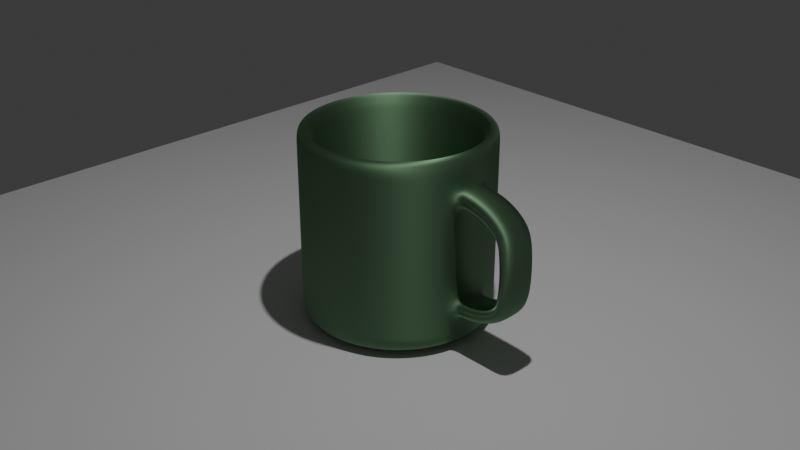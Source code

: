 # Source: kubek.blend  (saved by Blender 4.3.34; exported with 4.5.12 LTS)
import bpy
from mathutils import Matrix  # noqa: F401  (used for matrix-valued properties, if any)

bpy.ops.wm.read_factory_settings(use_empty=True)
scene = bpy.context.scene
scene.name = 'Scene'

# ---- collections
col_collection = bpy.data.collections.new('Collection'); scene.collection.children.link(col_collection)

# ---- materials (node trees are filled in below, after node groups)
mat_material_001 = bpy.data.materials.new('Material.001')

# ---- material node trees
mat_material_001.use_nodes = True; mat_material_001.node_tree.nodes.clear()
_N = mat_material_001.node_tree.nodes; _L = mat_material_001.node_tree.links
n0 = _N.new('ShaderNodeBsdfPrincipled'); n0.name = 'Principled BSDF'; n0.location = (-511, 258)
n1 = _N.new('ShaderNodeOutputMaterial'); n1.name = 'Material Output'; n1.location = (300, 300)
n2 = _N.new('ShaderNodeBsdfAnisotropic'); n2.name = 'Glossy BSDF'; n2.location = (-16, 321)
n2.inputs[0].default_value = (0.2626, 0.4465, 0.2743, 1.0)
n2.inputs[1].default_value = 0.7345
n2.inputs[2].default_value = 0.5
_L.new(n2.outputs[0], n1.inputs[0])
n1.is_active_output = True

# ---- world
world_world = bpy.data.worlds.new('World'); scene.world = world_world
world_world.use_nodes = True; world_world.node_tree.nodes.clear()
_N = world_world.node_tree.nodes; _L = world_world.node_tree.links
n0 = _N.new('ShaderNodeOutputWorld'); n0.name = 'World Output'; n0.location = (300, 300)
n1 = _N.new('ShaderNodeBackground'); n1.name = 'Background'; n1.location = (10, 300)
n1.inputs[0].default_value = (0.05088, 0.05088, 0.05088, 1.0)
_L.new(n1.outputs[0], n0.inputs[0])
n0.is_active_output = True
world_world.color = (0.05088, 0.05088, 0.05088)
world_world.sun_shadow_jitter_overblur = 0.0

# ---- cameras
cam_camera = bpy.data.cameras.new('Camera')
cam_camera.clip_end = 100.0
cam_camera.ortho_scale = 7.314

# ---- lights
light_light = bpy.data.lights.new('Light', 'POINT')
light_light.energy = 1000.0
light_light.shadow_soft_size = 0.1

# ---- meshes
me_cylinder = bpy.data.meshes.new('Cylinder')
me_cylinder.from_pydata([(-0.01336, 0.3139, -0.9514), (-0.01678, 0.9223, 1.01), (0.04763, 0.3079, -0.9514), (0.1627, 0.9046, 1.01), (0.1063, 0.2901, -0.9514), (0.3353, 0.8522, 1.01), (0.1603, 0.2612, -0.9513), (0.4943, 0.7672, 1.01), (0.2077, 0.2222, -0.9513), (0.6337, 0.6526, 1.01), (0.2466, 0.1748, -0.9513), (0.7481, 0.5131, 1.01), (0.2755, 0.1207, -0.9513), (0.8332, 0.3539, 1.01), (0.2933, 0.062, -0.9513), (0.8856, 0.1811, 1.01), (0.2993, 0.0009442, -0.9513), (0.9032, 0.001412, 1.01), (0.2933, -0.06011, -0.9513), (0.8856, -0.1783, 1.01), (0.2755, -0.1188, -0.9513), (0.8332, -0.351, 1.01), (0.2466, -0.1729, -0.9513), (0.7481, -0.5103, 1.01), (0.2077, -0.2204, -0.9513), (0.6337, -0.6498, 1.01), (0.1603, -0.2593, -0.9513), (0.4943, -0.7644, 1.01), (0.1063, -0.2882, -0.9514), (0.3353, -0.8495, 1.01), (0.04763, -0.306, -0.9514), (0.1627, -0.9019, 1.01), (-0.01336, -0.312, -0.9514), (-0.01678, -0.9196, 1.01), (-0.07434, -0.306, -0.9515), (-0.1962, -0.902, 1.01), (-0.133, -0.2882, -0.9515), (-0.3688, -0.8496, 1.009), (-0.187, -0.2593, -0.9515), (-0.5278, -0.7645, 1.009), (-0.2344, -0.2204, -0.9516), (-0.6672, -0.6499, 1.009), (-0.2732, -0.173, -0.9516), (-0.7815, -0.5104, 1.009), (-0.3021, -0.1189, -0.9516), (-0.8665, -0.3512, 1.009), (-0.3199, -0.06016, -0.9516), (-0.9188, -0.1784, 1.009), (-0.3259, 0.0008925, -0.9516), (-0.9365, 0.001256, 1.009), (-0.3199, 0.06195, -0.9516), (-0.9188, 0.1809, 1.009), (-0.3021, 0.1207, -0.9516), (-0.8665, 0.3537, 1.009), (-0.2732, 0.1748, -0.9516), (-0.7815, 0.5129, 1.009), (-0.2344, 0.2222, -0.9516), (-0.6672, 0.6525, 1.009), (-0.187, 0.2611, -0.9515), (-0.5278, 0.7671, 1.009), (-0.133, 0.2901, -0.9515), (-0.3688, 0.8522, 1.009), (-0.07434, 0.3079, -0.9515), (-0.1962, 0.9046, 1.01), (0.1818, 0.9817, 1.007), (-0.01306, 1.001, 1.007), (0.3692, 0.9248, 1.007), (0.5419, 0.8324, 1.007), (0.6933, 0.7081, 1.007), (0.8175, 0.5565, 1.007), (0.9098, 0.3837, 1.007), (0.9667, 0.1961, 1.007), (0.9859, 0.0009722, 1.007), (0.9667, -0.1941, 1.007), (0.9098, -0.3817, 1.007), (0.8175, -0.5546, 1.007), (0.6933, -0.7062, 1.007), (0.5419, -0.8305, 1.007), (0.3692, -0.9229, 1.007), (0.1818, -0.9799, 1.007), (-0.01306, -0.9991, 1.007), (-0.2079, -0.9799, 1.006), (-0.3953, -0.923, 1.006), (-0.5679, -0.8306, 1.006), (-0.7192, -0.7063, 1.006), (-0.8434, -0.5547, 1.006), (-0.9357, -0.3819, 1.006), (-0.9924, -0.1943, 1.006), (-1.012, 0.0008013, 1.006), (-0.9924, 0.1959, 1.006), (-0.9357, 0.3835, 1.006), (-0.8434, 0.5564, 1.006), (-0.7192, 0.7079, 1.006), (-0.5679, 0.8323, 1.006), (-0.3953, 0.9247, 1.006), (-0.2079, 0.9817, 1.006), (0.1601, 0.8744, 1.007), (-0.01341, 0.8915, 1.007), (0.327, 0.8238, 1.007), (0.4808, 0.7415, 1.007), (0.6156, 0.6307, 1.007), (0.7263, 0.4958, 1.007), (0.8085, 0.3418, 1.007), (0.8591, 0.1747, 1.007), (0.8763, 0.001003, 1.007), (0.8591, -0.1727, 1.007), (0.8085, -0.3398, 1.007), (0.7263, -0.4938, 1.007), (0.6156, -0.6288, 1.007), (0.4808, -0.7395, 1.007), (0.327, -0.8218, 1.007), (0.1601, -0.8725, 1.007), (-0.01341, -0.8897, 1.007), (-0.1869, -0.8726, 1.007), (-0.3538, -0.8219, 1.007), (-0.5076, -0.7396, 1.006), (-0.6423, -0.6289, 1.006), (-0.7529, -0.4939, 1.006), (-0.8351, -0.34, 1.006), (-0.8857, -0.1729, 1.006), (-0.9028, 0.0008522, 1.006), (-0.8857, 0.1746, 1.006), (-0.8351, 0.3417, 1.006), (-0.7529, 0.4957, 1.006), (-0.6423, 0.6306, 1.006), (-0.5076, 0.7414, 1.006), (-0.3538, 0.8237, 1.007), (-0.1869, 0.8744, 1.007), (0.1538, 0.8417, 0.9055), (-0.01321, 0.8581, 0.9054), (0.3145, 0.7929, 0.9056), (0.4625, 0.7137, 0.9057), (0.5923, 0.6071, 0.9057), (0.6988, 0.4772, 0.9058), (0.7779, 0.329, 0.9058), (0.8267, 0.1682, 0.9058), (0.8431, 0.0009724, 0.9058), (0.8267, -0.1663, 0.9058), (0.7779, -0.3271, 0.9058), (0.6988, -0.4753, 0.9058), (0.5923, -0.6052, 0.9057), (0.4625, -0.7118, 0.9057), (0.3145, -0.791, 0.9056), (0.1538, -0.8398, 0.9055), (-0.01321, -0.8563, 0.9054), (-0.1802, -0.8399, 0.9053), (-0.3408, -0.7911, 0.9052), (-0.4889, -0.7119, 0.9051), (-0.6186, -0.6053, 0.905), (-0.725, -0.4754, 0.9049), (-0.8041, -0.3272, 0.9049), (-0.8528, -0.1664, 0.9048), (-0.8692, 0.0008281, 0.9048), (-0.8528, 0.1681, 0.9048), (-0.8041, 0.3289, 0.9049), (-0.725, 0.4771, 0.9049), (-0.6186, 0.607, 0.905), (-0.4889, 0.7136, 0.9051), (-0.3408, 0.7929, 0.9052), (-0.1802, 0.8417, 0.9053), (0.1538, 0.8417, 0.9055), (-0.01321, 0.8581, 0.9054), (0.3145, 0.7929, 0.9056), (0.4625, 0.7137, 0.9057), (0.5923, 0.6071, 0.9057), (0.6988, 0.4772, 0.9058), (0.7779, 0.329, 0.9058), (0.8267, 0.1682, 0.9058), (0.8431, 0.0009724, 0.9058), (0.8267, -0.1663, 0.9058), (0.7779, -0.3271, 0.9058), (0.6988, -0.4753, 0.9058), (0.5923, -0.6052, 0.9057), (0.4625, -0.7118, 0.9057), (0.3145, -0.791, 0.9056), (0.1538, -0.8398, 0.9055), (-0.01321, -0.8563, 0.9054), (-0.1802, -0.8399, 0.9053), (-0.3408, -0.7911, 0.9052), (-0.4889, -0.7119, 0.9051), (-0.6186, -0.6053, 0.905), (-0.725, -0.4754, 0.9049), (-0.8041, -0.3272, 0.9049), (-0.8528, -0.1664, 0.9048), (-0.8692, 0.0008281, 0.9048), (-0.8528, 0.1681, 0.9048), (-0.8041, 0.3289, 0.9049), (-0.725, 0.4771, 0.9049), (-0.6186, 0.607, 0.905), (-0.4889, 0.7136, 0.9051), (-0.3408, 0.7929, 0.9052), (-0.1802, 0.8417, 0.9053), (0.0365, 0.2523, -0.815), (-0.01345, 0.2573, -0.8151), (0.08453, 0.2378, -0.815), (0.1288, 0.2141, -0.815), (0.1676, 0.1822, -0.815), (0.1995, 0.1434, -0.8149), (0.2231, 0.09904, -0.8149), (0.2377, 0.05096, -0.8149), (0.2426, 0.0009465, -0.8149), (0.2377, -0.04906, -0.8149), (0.2231, -0.09715, -0.8149), (0.1995, -0.1415, -0.8149), (0.1676, -0.1803, -0.815), (0.1288, -0.2122, -0.815), (0.08453, -0.2359, -0.815), (0.0365, -0.2505, -0.815), (-0.01345, -0.2554, -0.8151), (-0.0634, -0.2505, -0.8151), (-0.1114, -0.2359, -0.8151), (-0.1557, -0.2122, -0.8151), (-0.1945, -0.1803, -0.8152), (-0.2263, -0.1415, -0.8152), (-0.25, -0.09719, -0.8152), (-0.2645, -0.0491, -0.8152), (-0.2695, 0.0009045, -0.8152), (-0.2645, 0.05091, -0.8152), (-0.25, 0.099, -0.8152), (-0.2263, 0.1433, -0.8152), (-0.1945, 0.1822, -0.8152), (-0.1557, 0.2141, -0.8151), (-0.1114, 0.2377, -0.8151), (-0.0634, 0.2523, -0.8151), (0.1429, 0.7872, -0.815), (-0.01328, 0.8026, -0.8151), (0.2931, 0.7416, -0.815), (0.4316, 0.6675, -0.8149), (0.5529, 0.5678, -0.8148), (0.6525, 0.4463, -0.8148), (0.7266, 0.3078, -0.8147), (0.7722, 0.1574, -0.8147), (0.7875, 0.0009729, -0.8147), (0.7722, -0.1554, -0.8147), (0.7266, -0.3058, -0.8147), (0.6525, -0.4444, -0.8148), (0.5529, -0.5659, -0.8148), (0.4316, -0.6656, -0.8149), (0.2931, -0.7397, -0.815), (0.1429, -0.7853, -0.815), (-0.01328, -0.8007, -0.8151), (-0.1695, -0.7854, -0.8152), (-0.3197, -0.7397, -0.8153), (-0.4581, -0.6657, -0.8154), (-0.5794, -0.566, -0.8155), (-0.679, -0.4445, -0.8156), (-0.7529, -0.3059, -0.8156), (-0.7985, -0.1556, -0.8157), (-0.8138, 0.0008387, -0.8157), (-0.7985, 0.1572, -0.8157), (-0.7529, 0.3076, -0.8156), (-0.679, 0.4462, -0.8156), (-0.5794, 0.5677, -0.8155), (-0.4581, 0.6674, -0.8154), (-0.3197, 0.7415, -0.8153), (-0.1695, 0.7872, -0.8152), (0.1093, 0.6183, -0.815), (-0.01338, 0.6304, -0.8151), (0.2272, 0.5825, -0.815), (0.3359, 0.5243, -0.8149), (0.4312, 0.446, -0.8148), (0.5094, 0.3507, -0.8148), (0.5675, 0.2418, -0.8148), (0.6033, 0.1238, -0.8148), (0.6154, 0.0009678, -0.8148), (0.6033, -0.1218, -0.8148), (0.5675, -0.2399, -0.8148), (0.5094, -0.3487, -0.8148), (0.4312, -0.4441, -0.8148), (0.3359, -0.5224, -0.8149), (0.2272, -0.5806, -0.815), (0.1093, -0.6164, -0.815), (-0.01338, -0.6285, -0.8151), (-0.136, -0.6164, -0.8152), (-0.254, -0.5806, -0.8152), (-0.3626, -0.5225, -0.8153), (-0.4579, -0.4442, -0.8154), (-0.5361, -0.3488, -0.8154), (-0.5941, -0.24, -0.8155), (-0.6299, -0.1219, -0.8155), (-0.642, 0.0008636, -0.8155), (-0.6299, 0.1237, -0.8155), (-0.5941, 0.2417, -0.8155), (-0.5361, 0.3506, -0.8154), (-0.4579, 0.446, -0.8154), (-0.3626, 0.5243, -0.8153), (-0.254, 0.5824, -0.8152), (-0.136, 0.6183, -0.8152), (-0.01309, 1.001, -0.9935), (0.1818, 0.9817, -0.9933), (0.3692, 0.9248, -0.9932), (0.5418, 0.8324, -0.9931), (0.6932, 0.7081, -0.9931), (0.8175, 0.5565, -0.993), (0.9098, 0.3837, -0.993), (0.9667, 0.1961, -0.9929), (0.9859, 0.000974, -0.9929), (0.9667, -0.1941, -0.9929), (0.9098, -0.3817, -0.993), (0.8175, -0.5546, -0.993), (0.6932, -0.7061, -0.9931), (0.5418, -0.8305, -0.9931), (0.3692, -0.9229, -0.9932), (0.1818, -0.9799, -0.9933), (-0.01309, -0.9991, -0.9935), (-0.2079, -0.9799, -0.9936), (-0.3953, -0.923, -0.9937), (-0.5679, -0.8306, -0.9938), (-0.7193, -0.7063, -0.9939), (-0.8434, -0.5547, -0.994), (-0.9357, -0.3819, -0.9941), (-0.9925, -0.1943, -0.9942), (-1.012, 0.0008035, -0.9942), (-0.9925, 0.1959, -0.9942), (-0.9357, 0.3835, -0.9941), (-0.8434, 0.5564, -0.994), (-0.7193, 0.7079, -0.9939), (-0.5679, 0.8323, -0.9938), (-0.3953, 0.9247, -0.9937), (-0.2079, 0.9817, -0.9936), (-0.01321, 0.7732, -0.9934), (0.1373, 0.7584, -0.9933), (0.282, 0.7145, -0.9932), (0.4154, 0.6431, -0.9932), (0.5323, 0.5471, -0.9931), (0.6283, 0.43, -0.993), (0.6996, 0.2965, -0.993), (0.7435, 0.1516, -0.993), (0.7583, 0.0009662, -0.993), (0.7435, -0.1497, -0.993), (0.6996, -0.2946, -0.993), (0.6283, -0.4281, -0.993), (0.5323, -0.5452, -0.9931), (0.4154, -0.6412, -0.9932), (0.282, -0.7126, -0.9932), (0.1373, -0.7566, -0.9933), (-0.01321, -0.7714, -0.9934), (-0.1637, -0.7566, -0.9935), (-0.3084, -0.7127, -0.9936), (-0.4417, -0.6413, -0.9937), (-0.5586, -0.5453, -0.9938), (-0.6545, -0.4282, -0.9938), (-0.7258, -0.2947, -0.9939), (-0.7697, -0.1498, -0.9939), (-0.7845, 0.0008363, -0.9939), (-0.7697, 0.1515, -0.9939), (-0.7258, 0.2964, -0.9939), (-0.6545, 0.4299, -0.9938), (-0.5586, 0.547, -0.9938), (-0.4417, 0.643, -0.9937), (-0.3084, 0.7144, -0.9936), (-0.1637, 0.7584, -0.9935), (-0.01333, 0.4678, -0.9514), (0.07764, 0.4588, -0.9514), (0.1651, 0.4323, -0.9513), (0.2457, 0.3891, -0.9513), (0.3164, 0.3311, -0.9513), (0.3744, 0.2603, -0.9512), (0.4175, 0.1796, -0.9512), (0.4441, 0.09203, -0.9512), (0.453, 0.0009535, -0.9512), (0.4441, -0.09013, -0.9512), (0.4175, -0.1777, -0.9512), (0.3744, -0.2584, -0.9512), (0.3164, -0.3292, -0.9513), (0.2457, -0.3872, -0.9513), (0.1651, -0.4304, -0.9513), (0.07764, -0.457, -0.9514), (-0.01333, -0.4659, -0.9514), (-0.1043, -0.457, -0.9515), (-0.1918, -0.4304, -0.9516), (-0.2724, -0.3873, -0.9516), (-0.343, -0.3292, -0.9517), (-0.401, -0.2585, -0.9517), (-0.4441, -0.1778, -0.9517), (-0.4706, -0.0902, -0.9518), (-0.4796, 0.0008761, -0.9518), (-0.4706, 0.09196, -0.9518), (-0.4441, 0.1795, -0.9517), (-0.401, 0.2603, -0.9517), (-0.343, 0.331, -0.9517), (-0.2724, 0.3891, -0.9516), (-0.1918, 0.4322, -0.9516), (-0.1043, 0.4588, -0.9515), (-0.01336, 1.001, -0.4933), (-0.01345, 1.001, 0.00672), (-0.01335, 1.001, 0.5067), (0.1815, 0.9817, 0.5068), (0.1814, 0.9817, 0.006833), (0.1815, 0.9817, -0.4932), (0.3689, 0.9248, 0.5069), (0.3688, 0.9248, 0.006938), (0.3689, 0.9248, -0.4931), (0.5416, 0.8324, 0.507), (0.5415, 0.8324, 0.00703), (0.5416, 0.8324, -0.493), (0.693, 0.7081, 0.5071), (0.6929, 0.7081, 0.007106), (0.693, 0.7081, -0.4929), (0.8172, 0.5566, 0.5071), (0.8171, 0.5566, 0.007165), (0.8172, 0.5566, -0.4929), (0.9096, 0.3837, 0.5072), (0.9095, 0.3837, 0.007205), (0.9095, 0.3837, -0.4928), (0.9664, 0.1961, 0.5072), (0.9663, 0.1961, 0.007223), (0.9664, 0.1961, -0.4928), (0.9856, 0.0009909, 0.5072), (0.9855, 0.0009974, 0.007227), (0.9856, 0.0009918, -0.4928), (0.9664, -0.1941, 0.5072), (0.9663, -0.1941, 0.007223), (0.9664, -0.1941, -0.4928), (0.9096, -0.3817, 0.5072), (0.9095, -0.3817, 0.007205), (0.9095, -0.3817, -0.4928), (0.8172, -0.5546, 0.5071), (0.8171, -0.5546, 0.007165), (0.8172, -0.5546, -0.4929), (0.693, -0.7061, 0.5071), (0.6929, -0.7061, 0.007106), (0.693, -0.7061, -0.4929), (0.5416, -0.8305, 0.507), (0.5415, -0.8305, 0.00703), (0.5416, -0.8305, -0.493), (0.3689, -0.9229, 0.5069), (0.3688, -0.9229, 0.006938), (0.3689, -0.9229, -0.4931), (0.1815, -0.9798, 0.5068), (0.1814, -0.9798, 0.006833), (0.1815, -0.9798, -0.4932), (-0.01335, -0.9991, 0.5067), (-0.01345, -0.9991, 0.00672), (-0.01336, -0.9991, -0.4933), (-0.2082, -0.9799, 0.5066), (-0.2083, -0.9799, 0.006602), (-0.2082, -0.9799, -0.4934), (-0.3956, -0.923, 0.5064), (-0.3957, -0.923, 0.006484), (-0.3956, -0.923, -0.4936), (-0.5682, -0.8306, 0.5063), (-0.5683, -0.8306, 0.00637), (-0.5682, -0.8306, -0.4937), (-0.7195, -0.7062, 0.5062), (-0.7196, -0.7062, 0.006264), (-0.7196, -0.7062, -0.4938), (-0.8437, -0.5547, 0.5061), (-0.8438, -0.5547, 0.006173), (-0.8437, -0.5547, -0.4939), (-0.936, -0.3818, 0.506), (-0.9361, -0.3818, 0.006099), (-0.936, -0.3818, -0.4939), (-0.9928, -0.1943, 0.506), (-0.9929, -0.1943, 0.006047), (-0.9928, -0.1943, -0.494), (-1.012, 0.0008239, 0.506), (-1.012, 0.0008316, 0.006026), (-1.012, 0.0008249, -0.494), (-0.9928, 0.1959, 0.506), (-0.9929, 0.1959, 0.006047), (-0.9928, 0.1959, -0.494), (-0.936, 0.3835, 0.506), (-0.9361, 0.3835, 0.006099), (-0.936, 0.3835, -0.4939), (-0.8437, 0.5564, 0.5061), (-0.8438, 0.5564, 0.006173), (-0.8437, 0.5564, -0.4939), (-0.7195, 0.708, 0.5062), (-0.7196, 0.708, 0.006264), (-0.7196, 0.708, -0.4938), (-0.5682, 0.8323, 0.5063), (-0.5683, 0.8323, 0.00637), (-0.5682, 0.8323, -0.4937), (-0.3956, 0.9248, 0.5064), (-0.3957, 0.9248, 0.006484), (-0.3956, 0.9248, -0.4936), (-0.2082, 0.9817, 0.5066), (-0.2083, 0.9817, 0.006602), (-0.2082, 0.9817, -0.4934), (-0.01327, 1.001, 0.6733), (-0.01318, 1.001, 0.8399), (0.1817, 0.9817, 0.84), (0.1816, 0.9817, 0.6734), (0.3691, 0.9248, 0.8401), (0.369, 0.9248, 0.6735), (0.5418, 0.8324, 0.8402), (0.5417, 0.8324, 0.6736), (0.6931, 0.7081, 0.8403), (0.693, 0.7081, 0.6737), (0.8174, 0.5565, 0.8404), (0.8173, 0.5565, 0.6737), (0.9097, 0.3837, 0.8404), (0.9096, 0.3837, 0.6738), (0.9666, 0.1961, 0.8404), (0.9665, 0.1961, 0.6738), (0.9858, 0.0009799, 0.8404), (0.9857, 0.0009861, 0.6738), (0.9666, -0.1941, 0.8404), (0.9665, -0.1941, 0.6738), (0.9097, -0.3817, 0.8404), (0.9096, -0.3817, 0.6738), (0.8174, -0.5546, 0.8404), (0.8173, -0.5546, 0.6737), (0.6931, -0.7061, 0.8403), (0.693, -0.7061, 0.6737), (0.5418, -0.8305, 0.8402), (0.5417, -0.8305, 0.6736), (0.3691, -0.9229, 0.8401), (0.369, -0.9229, 0.6735), (0.1817, -0.9799, 0.84), (0.1816, -0.9799, 0.6734), (-0.01318, -0.9991, 0.8399), (-0.01327, -0.9991, 0.6733), (-0.208, -0.9799, 0.8398), (-0.2081, -0.9799, 0.6732), (-0.3954, -0.923, 0.8397), (-0.3955, -0.923, 0.6731), (-0.568, -0.8306, 0.8396), (-0.5681, -0.8306, 0.6729), (-0.7194, -0.7063, 0.8395), (-0.7195, -0.7063, 0.6728), (-0.8435, -0.5547, 0.8394), (-0.8436, -0.5547, 0.6727), (-0.9358, -0.3819, 0.8393), (-0.9359, -0.3819, 0.6727), (-0.9926, -0.1943, 0.8392), (-0.9927, -0.1943, 0.6726), (-1.012, 0.0008105, 0.8392), (-1.012, 0.000818, 0.6726), (-0.9926, 0.1959, 0.8392), (-0.9927, 0.1959, 0.6726), (-0.9358, 0.3835, 0.8393), (-0.9359, 0.3835, 0.6727), (-0.8435, 0.5564, 0.8394), (-0.8436, 0.5564, 0.6727), (-0.7194, 0.708, 0.8395), (-0.7195, 0.708, 0.6728), (-0.568, 0.8323, 0.8396), (-0.5681, 0.8323, 0.6729), (-0.3954, 0.9248, 0.8397), (-0.3955, 0.9248, 0.6731), (-0.208, 0.9817, 0.8398), (-0.2081, 0.9817, 0.6732), (0.1816, 0.9817, -0.6599), (0.1817, 0.9817, -0.8266), (0.369, 0.9248, -0.6598), (0.369, 0.9248, -0.8265), (0.5417, 0.8324, -0.6597), (0.5417, 0.8324, -0.8264), (0.693, 0.7081, -0.6596), (0.6931, 0.7081, -0.8263), (0.8173, 0.5565, -0.6596), (0.8174, 0.5565, -0.8263), (0.9096, 0.3837, -0.6595), (0.9097, 0.3837, -0.8262), (0.9665, 0.1961, -0.6595), (0.9666, 0.1961, -0.8262), (0.9857, 0.0009873, -0.6595), (0.9858, 0.0009813, -0.8262), (0.9665, -0.1941, -0.6595), (0.9666, -0.1941, -0.8262), (0.9096, -0.3817, -0.6595), (0.9097, -0.3817, -0.8262), (0.8173, -0.5546, -0.6596), (0.8174, -0.5546, -0.8263), (0.693, -0.7061, -0.6596), (0.6931, -0.7061, -0.8263), (0.5417, -0.8305, -0.6597), (0.5417, -0.8305, -0.8264), (0.369, -0.9229, -0.6598), (0.369, -0.9229, -0.8265), (0.1816, -0.9799, -0.6599), (0.1817, -0.9799, -0.8266), (-0.01329, -0.9991, -0.66), (-0.0132, -0.9991, -0.8267), (-0.2081, -0.9799, -0.6601), (-0.208, -0.9799, -0.8269), (-0.3955, -0.923, -0.6603), (-0.3954, -0.923, -0.827), (-0.5682, -0.8306, -0.6604), (-0.5681, -0.8306, -0.8271), (-0.7195, -0.7063, -0.6605), (-0.7194, -0.7063, -0.8272), (-0.8437, -0.5547, -0.6606), (-0.8436, -0.5547, -0.8273), (-0.9359, -0.3819, -0.6607), (-0.9358, -0.3819, -0.8274), (-0.9927, -0.1943, -0.6607), (-0.9926, -0.1943, -0.8274), (-1.012, 0.0008195, -0.6607), (-1.012, 0.0008123, -0.8274), (-0.9927, 0.1959, -0.6607), (-0.9926, 0.1959, -0.8274), (-0.9359, 0.3835, -0.6607), (-0.9358, 0.3835, -0.8274), (-0.8437, 0.5564, -0.6606), (-0.8436, 0.5564, -0.8273), (-0.7195, 0.708, -0.6605), (-0.7194, 0.708, -0.8272), (-0.5682, 0.8323, -0.6604), (-0.5681, 0.8323, -0.8271), (-0.3955, 0.9248, -0.6603), (-0.3954, 0.9248, -0.827), (-0.2081, 0.9817, -0.6601), (-0.208, 0.9817, -0.8269), (-0.0132, 1.001, -0.8267), (-0.01329, 1.001, -0.66), (1.079, 0.1961, 0.6736), (1.067, 0.1961, 0.5074), (1.079, 0.0009885, 0.6736), (1.067, 0.0009931, 0.5074), (1.079, -0.1941, 0.6736), (1.067, -0.1941, 0.5074), (1.072, 0.0009941, -0.4928), (1.072, -0.1941, -0.4928), (1.072, 0.1961, -0.4928), (1.073, 0.1961, -0.6595), (1.073, 0.0009896, -0.6595), (1.073, -0.1941, -0.6595), (1.229, 0.1961, -0.4726), (1.354, 0.1961, -0.4201), (1.449, 0.1961, -0.3424), (1.465, 0.1953, -0.2478), (1.478, 0.1949, -0.1368), (1.485, 0.1948, -0.01613), (1.478, 0.1949, 0.1067), (1.466, 0.1953, 0.2249), (1.447, 0.1961, 0.3315), (1.35, 0.1961, 0.4165), (1.224, 0.1961, 0.4774), (1.224, 0.000997, 0.4774), (1.35, 0.001, 0.4165), (1.447, 0.001002, 0.3315), (1.466, 0.0002409, 0.2249), (1.478, -0.0002028, 0.1067), (1.485, -0.0003193, -0.01613), (1.478, -0.0002053, -0.1368), (1.465, 0.0002102, -0.2478), (1.449, 0.001003, -0.3424), (1.354, 0.001, -0.4201), (1.229, 0.0009977, -0.4726), (1.224, -0.1941, 0.4774), (1.35, -0.1941, 0.4165), (1.447, -0.1941, 0.3315), (1.466, -0.1948, 0.2249), (1.478, -0.1953, 0.1067), (1.485, -0.1954, -0.01613), (1.478, -0.1953, -0.1368), (1.465, -0.1949, -0.2478), (1.449, -0.1941, -0.3424), (1.354, -0.1941, -0.4201), (1.229, -0.1941, -0.4726), (1.277, -0.1941, 0.6355), (1.442, -0.1941, 0.5553), (1.572, -0.1941, 0.4414), (1.627, -0.1941, 0.3031), (1.647, -0.1952, 0.1452), (1.651, -0.1954, -0.01607), (1.647, -0.1952, -0.1749), (1.639, -0.2024, -0.3281), (1.581, -0.2024, -0.4606), (1.44, -0.1941, -0.5629), (1.273, -0.1941, -0.6335), (1.277, 0.0009935, 0.6355), (1.442, 0.0009975, 0.5553), (1.572, 0.001001, 0.4414), (1.627, 0.001003, 0.3031), (1.647, -0.0001117, 0.1452), (1.651, -0.0003193, -0.01607), (1.647, -0.0001137, -0.1749), (1.627, 0.001003, -0.3216), (1.571, 0.001001, -0.4557), (1.44, 0.0009979, -0.5629), (1.273, 0.0009942, -0.6335), (1.277, 0.1961, 0.6355), (1.442, 0.1961, 0.5553), (1.572, 0.1961, 0.4414), (1.627, 0.1961, 0.3031), (1.647, 0.195, 0.1452), (1.651, 0.1948, -0.01607), (1.647, 0.195, -0.1749), (1.627, 0.1961, -0.3216), (1.571, 0.1961, -0.4557), (1.44, 0.1961, -0.5629), (1.273, 0.1961, -0.6335)], [], [(481, 65, 64, 482), (482, 64, 66, 484), (484, 66, 67, 486), (486, 67, 68, 488), (488, 68, 69, 490), (490, 69, 70, 492), (492, 70, 71, 494), (494, 71, 72, 496), (496, 72, 73, 498), (498, 73, 74, 500), (500, 74, 75, 502), (502, 75, 76, 504), (504, 76, 77, 506), (506, 77, 78, 508), (508, 78, 79, 510), (510, 79, 80, 512), (512, 80, 81, 514), (514, 81, 82, 516), (516, 82, 83, 518), (518, 83, 84, 520), (520, 84, 85, 522), (522, 85, 86, 524), (524, 86, 87, 526), (526, 87, 88, 528), (528, 88, 89, 530), (530, 89, 90, 532), (532, 90, 91, 534), (534, 91, 92, 536), (536, 92, 93, 538), (538, 93, 94, 540), (25, 23, 107, 108), (540, 94, 95, 542), (542, 95, 65, 481), (0, 2, 4, 6, 8, 10, 12, 14, 16, 18, 20, 22, 24, 26, 28, 30, 32, 34, 36, 38, 40, 42, 44, 46, 48, 50, 52, 54, 56, 58, 60, 62), (1, 3, 64, 65), (3, 5, 66, 64), (5, 7, 67, 66), (7, 9, 68, 67), (9, 11, 69, 68), (11, 13, 70, 69), (13, 15, 71, 70), (15, 17, 72, 71), (17, 19, 73, 72), (19, 21, 74, 73), (21, 23, 75, 74), (23, 25, 76, 75), (25, 27, 77, 76), (27, 29, 78, 77), (29, 31, 79, 78), (31, 33, 80, 79), (33, 35, 81, 80), (35, 37, 82, 81), (37, 39, 83, 82), (39, 41, 84, 83), (41, 43, 85, 84), (43, 45, 86, 85), (45, 47, 87, 86), (47, 49, 88, 87), (49, 51, 89, 88), (51, 53, 90, 89), (53, 55, 91, 90), (55, 57, 92, 91), (57, 59, 93, 92), (59, 61, 94, 93), (61, 63, 95, 94), (63, 1, 65, 95), (111, 110, 142, 143), (53, 51, 121, 122), (27, 25, 108, 109), (55, 53, 122, 123), (29, 27, 109, 110), (3, 1, 97, 96), (57, 55, 123, 124), (31, 29, 110, 111), (5, 3, 96, 98), (59, 57, 124, 125), (33, 31, 111, 112), (7, 5, 98, 99), (61, 59, 125, 126), (35, 33, 112, 113), (9, 7, 99, 100), (63, 61, 126, 127), (37, 35, 113, 114), (11, 9, 100, 101), (1, 63, 127, 97), (39, 37, 114, 115), (13, 11, 101, 102), (41, 39, 115, 116), (15, 13, 102, 103), (43, 41, 116, 117), (17, 15, 103, 104), (45, 43, 117, 118), (19, 17, 104, 105), (47, 45, 118, 119), (21, 19, 105, 106), (49, 47, 119, 120), (23, 21, 106, 107), (51, 49, 120, 121), (146, 145, 177, 178), (98, 96, 128, 130), (125, 124, 156, 157), (112, 111, 143, 144), (99, 98, 130, 131), (126, 125, 157, 158), (113, 112, 144, 145), (100, 99, 131, 132), (127, 126, 158, 159), (114, 113, 145, 146), (101, 100, 132, 133), (97, 127, 159, 129), (115, 114, 146, 147), (102, 101, 133, 134), (116, 115, 147, 148), (103, 102, 134, 135), (117, 116, 148, 149), (104, 103, 135, 136), (118, 117, 149, 150), (105, 104, 136, 137), (119, 118, 150, 151), (106, 105, 137, 138), (120, 119, 151, 152), (107, 106, 138, 139), (121, 120, 152, 153), (108, 107, 139, 140), (122, 121, 153, 154), (109, 108, 140, 141), (123, 122, 154, 155), (110, 109, 141, 142), (96, 97, 129, 128), (124, 123, 155, 156), (181, 180, 244, 245), (133, 132, 164, 165), (129, 159, 191, 161), (147, 146, 178, 179), (134, 133, 165, 166), (148, 147, 179, 180), (135, 134, 166, 167), (149, 148, 180, 181), (136, 135, 167, 168), (150, 149, 181, 182), (137, 136, 168, 169), (151, 150, 182, 183), (138, 137, 169, 170), (152, 151, 183, 184), (139, 138, 170, 171), (153, 152, 184, 185), (140, 139, 171, 172), (154, 153, 185, 186), (141, 140, 172, 173), (155, 154, 186, 187), (142, 141, 173, 174), (128, 129, 161, 160), (156, 155, 187, 188), (143, 142, 174, 175), (130, 128, 160, 162), (157, 156, 188, 189), (144, 143, 175, 176), (131, 130, 162, 163), (158, 157, 189, 190), (145, 144, 176, 177), (132, 131, 163, 164), (159, 158, 190, 191), (192, 193, 223, 222, 221, 220, 219, 218, 217, 216, 215, 214, 213, 212, 211, 210, 209, 208, 207, 206, 205, 204, 203, 202, 201, 200, 199, 198, 197, 196, 195, 194), (168, 167, 231, 232), (182, 181, 245, 246), (169, 168, 232, 233), (183, 182, 246, 247), (170, 169, 233, 234), (184, 183, 247, 248), (171, 170, 234, 235), (185, 184, 248, 249), (172, 171, 235, 236), (186, 185, 249, 250), (173, 172, 236, 237), (187, 186, 250, 251), (174, 173, 237, 238), (160, 161, 225, 224), (188, 187, 251, 252), (175, 174, 238, 239), (162, 160, 224, 226), (189, 188, 252, 253), (176, 175, 239, 240), (163, 162, 226, 227), (190, 189, 253, 254), (177, 176, 240, 241), (164, 163, 227, 228), (191, 190, 254, 255), (178, 177, 241, 242), (165, 164, 228, 229), (161, 191, 255, 225), (179, 178, 242, 243), (166, 165, 229, 230), (180, 179, 243, 244), (167, 166, 230, 231), (257, 256, 224, 225), (256, 258, 226, 224), (258, 259, 227, 226), (259, 260, 228, 227), (260, 261, 229, 228), (261, 262, 230, 229), (262, 263, 231, 230), (263, 264, 232, 231), (264, 265, 233, 232), (265, 266, 234, 233), (266, 267, 235, 234), (267, 268, 236, 235), (268, 269, 237, 236), (269, 270, 238, 237), (270, 271, 239, 238), (271, 272, 240, 239), (272, 273, 241, 240), (273, 274, 242, 241), (274, 275, 243, 242), (275, 276, 244, 243), (276, 277, 245, 244), (277, 278, 246, 245), (278, 279, 247, 246), (279, 280, 248, 247), (280, 281, 249, 248), (281, 282, 250, 249), (282, 283, 251, 250), (283, 284, 252, 251), (284, 285, 253, 252), (285, 286, 254, 253), (286, 287, 255, 254), (287, 257, 225, 255), (193, 192, 256, 257), (192, 194, 258, 256), (194, 195, 259, 258), (195, 196, 260, 259), (196, 197, 261, 260), (197, 198, 262, 261), (198, 199, 263, 262), (199, 200, 264, 263), (200, 201, 265, 264), (201, 202, 266, 265), (202, 203, 267, 266), (203, 204, 268, 267), (204, 205, 269, 268), (205, 206, 270, 269), (206, 207, 271, 270), (207, 208, 272, 271), (208, 209, 273, 272), (209, 210, 274, 273), (210, 211, 275, 274), (211, 212, 276, 275), (212, 213, 277, 276), (213, 214, 278, 277), (214, 215, 279, 278), (215, 216, 280, 279), (216, 217, 281, 280), (217, 218, 282, 281), (218, 219, 283, 282), (219, 220, 284, 283), (220, 221, 285, 284), (221, 222, 286, 285), (222, 223, 287, 286), (223, 193, 257, 287), (321, 320, 288, 289), (322, 321, 289, 290), (323, 322, 290, 291), (324, 323, 291, 292), (325, 324, 292, 293), (326, 325, 293, 294), (327, 326, 294, 295), (328, 327, 295, 296), (329, 328, 296, 297), (330, 329, 297, 298), (331, 330, 298, 299), (332, 331, 299, 300), (333, 332, 300, 301), (334, 333, 301, 302), (335, 334, 302, 303), (336, 335, 303, 304), (337, 336, 304, 305), (338, 337, 305, 306), (339, 338, 306, 307), (340, 339, 307, 308), (341, 340, 308, 309), (342, 341, 309, 310), (343, 342, 310, 311), (344, 343, 311, 312), (345, 344, 312, 313), (346, 345, 313, 314), (347, 346, 314, 315), (348, 347, 315, 316), (349, 348, 316, 317), (350, 349, 317, 318), (351, 350, 318, 319), (320, 351, 319, 288), (353, 352, 320, 321), (354, 353, 321, 322), (355, 354, 322, 323), (356, 355, 323, 324), (357, 356, 324, 325), (358, 357, 325, 326), (359, 358, 326, 327), (360, 359, 327, 328), (361, 360, 328, 329), (362, 361, 329, 330), (363, 362, 330, 331), (364, 363, 331, 332), (365, 364, 332, 333), (366, 365, 333, 334), (367, 366, 334, 335), (368, 367, 335, 336), (369, 368, 336, 337), (370, 369, 337, 338), (371, 370, 338, 339), (372, 371, 339, 340), (373, 372, 340, 341), (374, 373, 341, 342), (375, 374, 342, 343), (376, 375, 343, 344), (377, 376, 344, 345), (378, 377, 345, 346), (379, 378, 346, 347), (380, 379, 347, 348), (381, 380, 348, 349), (382, 381, 349, 350), (383, 382, 350, 351), (352, 383, 351, 320), (2, 0, 352, 353), (4, 2, 353, 354), (6, 4, 354, 355), (8, 6, 355, 356), (10, 8, 356, 357), (12, 10, 357, 358), (14, 12, 358, 359), (16, 14, 359, 360), (18, 16, 360, 361), (20, 18, 361, 362), (22, 20, 362, 363), (24, 22, 363, 364), (26, 24, 364, 365), (28, 26, 365, 366), (30, 28, 366, 367), (32, 30, 367, 368), (34, 32, 368, 369), (36, 34, 369, 370), (38, 36, 370, 371), (40, 38, 371, 372), (42, 40, 372, 373), (44, 42, 373, 374), (46, 44, 374, 375), (48, 46, 375, 376), (50, 48, 376, 377), (52, 50, 377, 378), (54, 52, 378, 379), (56, 54, 379, 380), (58, 56, 380, 381), (60, 58, 381, 382), (62, 60, 382, 383), (0, 62, 383, 352), (604, 479, 384, 607), (479, 478, 385, 384), (478, 477, 386, 385), (602, 476, 479, 604), (476, 475, 478, 479), (475, 474, 477, 478), (600, 473, 476, 602), (473, 472, 475, 476), (472, 471, 474, 475), (598, 470, 473, 600), (470, 469, 472, 473), (469, 468, 471, 472), (596, 467, 470, 598), (467, 466, 469, 470), (466, 465, 468, 469), (594, 464, 467, 596), (464, 463, 466, 467), (463, 462, 465, 466), (592, 461, 464, 594), (461, 460, 463, 464), (460, 459, 462, 463), (590, 458, 461, 592), (458, 457, 460, 461), (457, 456, 459, 460), (588, 455, 458, 590), (455, 454, 457, 458), (454, 453, 456, 457), (586, 452, 455, 588), (452, 451, 454, 455), (451, 450, 453, 454), (584, 449, 452, 586), (449, 448, 451, 452), (448, 447, 450, 451), (582, 446, 449, 584), (446, 445, 448, 449), (445, 444, 447, 448), (580, 443, 446, 582), (443, 442, 445, 446), (442, 441, 444, 445), (578, 440, 443, 580), (440, 439, 442, 443), (439, 438, 441, 442), (576, 437, 440, 578), (437, 436, 439, 440), (436, 435, 438, 439), (574, 434, 437, 576), (434, 433, 436, 437), (433, 432, 435, 436), (572, 431, 434, 574), (431, 430, 433, 434), (430, 429, 432, 433), (570, 428, 431, 572), (428, 427, 430, 431), (427, 426, 429, 430), (568, 425, 428, 570), (425, 424, 427, 428), (424, 423, 426, 427), (566, 422, 425, 568), (422, 421, 424, 425), (421, 420, 423, 424), (564, 419, 422, 566), (419, 418, 421, 422), (418, 417, 420, 421), (562, 416, 419, 564), (416, 415, 418, 419), (415, 414, 417, 418), (560, 413, 416, 562), (413, 412, 415, 416), (412, 411, 414, 415), (556, 407, 616, 617), (410, 409, 412, 413), (409, 408, 411, 412), (410, 413, 615, 614), (407, 406, 409, 410), (406, 405, 408, 409), (554, 404, 407, 556), (404, 403, 406, 407), (403, 402, 405, 406), (552, 401, 404, 554), (401, 400, 403, 404), (400, 399, 402, 403), (550, 398, 401, 552), (398, 397, 400, 401), (397, 396, 399, 400), (548, 395, 398, 550), (395, 394, 397, 398), (394, 393, 396, 397), (546, 392, 395, 548), (392, 391, 394, 395), (391, 390, 393, 394), (544, 389, 392, 546), (389, 388, 391, 392), (388, 387, 390, 391), (607, 384, 389, 544), (384, 385, 388, 389), (385, 386, 387, 388), (477, 543, 480, 386), (543, 542, 481, 480), (474, 541, 543, 477), (541, 540, 542, 543), (471, 539, 541, 474), (539, 538, 540, 541), (468, 537, 539, 471), (537, 536, 538, 539), (465, 535, 537, 468), (535, 534, 536, 537), (462, 533, 535, 465), (533, 532, 534, 535), (459, 531, 533, 462), (531, 530, 532, 533), (456, 529, 531, 459), (529, 528, 530, 531), (453, 527, 529, 456), (527, 526, 528, 529), (450, 525, 527, 453), (525, 524, 526, 527), (447, 523, 525, 450), (523, 522, 524, 525), (444, 521, 523, 447), (521, 520, 522, 523), (441, 519, 521, 444), (519, 518, 520, 521), (438, 517, 519, 441), (517, 516, 518, 519), (435, 515, 517, 438), (515, 514, 516, 517), (432, 513, 515, 435), (513, 512, 514, 515), (429, 511, 513, 432), (511, 510, 512, 513), (426, 509, 511, 429), (509, 508, 510, 511), (423, 507, 509, 426), (507, 506, 508, 509), (420, 505, 507, 423), (505, 504, 506, 507), (417, 503, 505, 420), (503, 502, 504, 505), (414, 501, 503, 417), (501, 500, 502, 503), (411, 499, 501, 414), (499, 498, 500, 501), (495, 497, 610, 608), (497, 496, 498, 499), (407, 410, 614, 616), (495, 494, 496, 497), (402, 493, 495, 405), (493, 492, 494, 495), (399, 491, 493, 402), (491, 490, 492, 493), (396, 489, 491, 399), (489, 488, 490, 491), (393, 487, 489, 396), (487, 486, 488, 489), (390, 485, 487, 393), (485, 484, 486, 487), (387, 483, 485, 390), (483, 482, 484, 485), (386, 480, 483, 387), (480, 481, 482, 483), (288, 606, 545, 289), (606, 607, 544, 545), (289, 545, 547, 290), (545, 544, 546, 547), (290, 547, 549, 291), (547, 546, 548, 549), (291, 549, 551, 292), (549, 548, 550, 551), (292, 551, 553, 293), (551, 550, 552, 553), (293, 553, 555, 294), (553, 552, 554, 555), (294, 555, 557, 295), (555, 554, 556, 557), (295, 557, 559, 296), (557, 556, 558, 559), (296, 559, 561, 297), (559, 558, 560, 561), (297, 561, 563, 298), (561, 560, 562, 563), (298, 563, 565, 299), (563, 562, 564, 565), (299, 565, 567, 300), (565, 564, 566, 567), (300, 567, 569, 301), (567, 566, 568, 569), (301, 569, 571, 302), (569, 568, 570, 571), (302, 571, 573, 303), (571, 570, 572, 573), (303, 573, 575, 304), (573, 572, 574, 575), (304, 575, 577, 305), (575, 574, 576, 577), (305, 577, 579, 306), (577, 576, 578, 579), (306, 579, 581, 307), (579, 578, 580, 581), (307, 581, 583, 308), (581, 580, 582, 583), (308, 583, 585, 309), (583, 582, 584, 585), (309, 585, 587, 310), (585, 584, 586, 587), (310, 587, 589, 311), (587, 586, 588, 589), (311, 589, 591, 312), (589, 588, 590, 591), (312, 591, 593, 313), (591, 590, 592, 593), (313, 593, 595, 314), (593, 592, 594, 595), (314, 595, 597, 315), (595, 594, 596, 597), (315, 597, 599, 316), (597, 596, 598, 599), (316, 599, 601, 317), (599, 598, 600, 601), (317, 601, 603, 318), (601, 600, 602, 603), (318, 603, 605, 319), (603, 602, 604, 605), (319, 605, 606, 288), (605, 604, 607, 606), (413, 560, 619, 615), (497, 499, 612, 610), (560, 558, 618, 619), (499, 411, 613, 612), (408, 405, 609, 611), (411, 408, 611, 613), (405, 495, 608, 609), (558, 556, 617, 618), (616, 614, 641, 620), (614, 615, 652, 641), (615, 619, 663, 652), (619, 618, 674, 663), (618, 617, 685, 674), (617, 616, 620, 685), (620, 641, 640, 621), (621, 640, 639, 622), (622, 639, 638, 623), (623, 638, 637, 624), (624, 637, 636, 625), (625, 636, 635, 626), (626, 635, 634, 627), (627, 634, 633, 628), (628, 633, 632, 629), (629, 632, 631, 630), (630, 631, 611, 609), (641, 652, 651, 640), (640, 651, 650, 639), (639, 650, 649, 638), (638, 649, 648, 637), (637, 648, 647, 636), (636, 647, 646, 635), (635, 646, 645, 634), (634, 645, 644, 633), (633, 644, 643, 632), (632, 643, 642, 631), (631, 642, 613, 611), (652, 663, 662, 651), (651, 662, 661, 650), (650, 661, 660, 649), (649, 660, 659, 648), (648, 659, 658, 647), (647, 658, 657, 646), (646, 657, 656, 645), (645, 656, 655, 644), (644, 655, 654, 643), (643, 654, 653, 642), (642, 653, 612, 613), (663, 674, 673, 662), (662, 673, 672, 661), (661, 672, 671, 660), (660, 671, 670, 659), (659, 670, 669, 658), (658, 669, 668, 657), (657, 668, 667, 656), (656, 667, 666, 655), (655, 666, 665, 654), (654, 665, 664, 653), (653, 664, 610, 612), (674, 685, 684, 673), (673, 684, 683, 672), (672, 683, 682, 671), (671, 682, 681, 670), (670, 681, 680, 669), (669, 680, 679, 668), (668, 679, 678, 667), (667, 678, 677, 666), (666, 677, 676, 665), (665, 676, 675, 664), (664, 675, 608, 610), (685, 620, 621, 684), (684, 621, 622, 683), (683, 622, 623, 682), (682, 623, 624, 681), (681, 624, 625, 680), (680, 625, 626, 679), (679, 626, 627, 678), (678, 627, 628, 677), (677, 628, 629, 676), (676, 629, 630, 675), (675, 630, 609, 608)])
me_cylinder.polygons.foreach_set('use_smooth', [True] * 658)
_uv = me_cylinder.uv_layers.new(name='UVMap')
_uv.uv.foreach_set('vector', [1.0, 0.9583, 1.0, 1.0, 0.9688, 1.0, 0.9688, 0.9583, 0.9688, 0.9583, 0.9688, 1.0, 0.9375, 1.0, 0.9375, 0.9583, 0.9375, 0.9583, 0.9375, 1.0, 0.9062, 1.0, 0.9062, 0.9583, 0.9062, 0.9583, 0.9062, 1.0, 0.875, 1.0, 0.875, 0.9583, 0.875, 0.9583, 0.875, 1.0, 0.8438, 1.0, 0.8437, 0.9583, 0.8437, 0.9583, 0.8438, 1.0, 0.8125, 1.0, 0.8125, 0.9583, 0.8125, 0.9583, 0.8125, 1.0, 0.7812, 1.0, 0.7812, 0.9583, 0.7812, 0.9583, 0.7812, 1.0, 0.75, 1.0, 0.75, 0.9583, 0.75, 0.9583, 0.75, 1.0, 0.7188, 1.0, 0.7188, 0.9583, 0.7188, 0.9583, 0.7188, 1.0, 0.6875, 1.0, 0.6875, 0.9583, 0.6875, 0.9583, 0.6875, 1.0, 0.6562, 1.0, 0.6562, 0.9583, 0.6562, 0.9583, 0.6562, 1.0, 0.625, 1.0, 0.625, 0.9583, 0.625, 0.9583, 0.625, 1.0, 0.5938, 1.0, 0.5938, 0.9583, 0.5938, 0.9583, 0.5938, 1.0, 0.5625, 1.0, 0.5625, 0.9583, 0.5625, 0.9583, 0.5625, 1.0, 0.5312, 1.0, 0.5312, 0.9583, 0.5312, 0.9583, 0.5312, 1.0, 0.5, 1.0, 0.5, 0.9583, 0.5, 0.9583, 0.5, 1.0, 0.4688, 1.0, 0.4687, 0.9583, 0.4687, 0.9583, 0.4688, 1.0, 0.4375, 1.0, 0.4375, 0.9583, 0.4375, 0.9583, 0.4375, 1.0, 0.4062, 1.0, 0.4062, 0.9583, 0.4062, 0.9583, 0.4062, 1.0, 0.375, 1.0, 0.375, 0.9583, 0.375, 0.9583, 0.375, 1.0, 0.3438, 1.0, 0.3438, 0.9583, 0.3438, 0.9583, 0.3438, 1.0, 0.3125, 1.0, 0.3125, 0.9583, 0.3125, 0.9583, 0.3125, 1.0, 0.2812, 1.0, 0.2812, 0.9583, 0.2812, 0.9583, 0.2812, 1.0, 0.25, 1.0, 0.25, 0.9583, 0.25, 0.9583, 0.25, 1.0, 0.2188, 1.0, 0.2188, 0.9583, 0.2188, 0.9583, 0.2188, 1.0, 0.1875, 1.0, 0.1875, 0.9583, 0.1875, 0.9583, 0.1875, 1.0, 0.1562, 1.0, 0.1562, 0.9583, 0.1562, 0.9583, 0.1562, 1.0, 0.125, 1.0, 0.125, 0.9583, 0.125, 0.9583, 0.125, 1.0, 0.09375, 1.0, 0.09375, 0.9583, 0.09375, 0.9583, 0.09375, 1.0, 0.0625, 1.0, 0.0625, 0.9583, 0.3955, 0.1045, 0.4211, 0.1357, 0.4211, 0.1357, 0.3955, 0.1045, 0.0625, 0.9583, 0.0625, 1.0, 0.03125, 1.0, 0.03125, 0.9583, 0.03125, 0.9583, 0.03125, 1.0, 0.0, 1.0, 0.0, 0.9583, 0.75, 0.3251, 0.7647, 0.3237, 0.7787, 0.3194, 0.7917, 0.3125, 0.8031, 0.3031, 0.8125, 0.2917, 0.8194, 0.2787, 0.8237, 0.2647, 0.8251, 0.25, 0.8237, 0.2353, 0.8194, 0.2213, 0.8125, 0.2083, 0.8031, 0.1969, 0.7917, 0.1875, 0.7787, 0.1806, 0.7647, 0.1763, 0.75, 0.1749, 0.7353, 0.1763, 0.7213, 0.1806, 0.7083, 0.1875, 0.6969, 0.1969, 0.6875, 0.2083, 0.6806, 0.2213, 0.6763, 0.2353, 0.6749, 0.25, 0.6763, 0.2647, 0.6806, 0.2787, 0.6875, 0.2917, 0.6969, 0.3031, 0.7083, 0.3125, 0.7213, 0.3194, 0.7353, 0.3237, 0.25, 0.4557, 0.2901, 0.4518, 0.2968, 0.4854, 0.25, 0.49, 0.2901, 0.4518, 0.3287, 0.4401, 0.3418, 0.4717, 0.2968, 0.4854, 0.3287, 0.4401, 0.3643, 0.4211, 0.3833, 0.4496, 0.3418, 0.4717, 0.3643, 0.4211, 0.3955, 0.3955, 0.4197, 0.4197, 0.3833, 0.4496, 0.3955, 0.3955, 0.4211, 0.3643, 0.4496, 0.3833, 0.4197, 0.4197, 0.4211, 0.3643, 0.4401, 0.3287, 0.4717, 0.3418, 0.4496, 0.3833, 0.4401, 0.3287, 0.4518, 0.2901, 0.4854, 0.2968, 0.4717, 0.3418, 0.4518, 0.2901, 0.4557, 0.25, 0.49, 0.25, 0.4854, 0.2968, 0.4557, 0.25, 0.4518, 0.2099, 0.4854, 0.2032, 0.49, 0.25, 0.4518, 0.2099, 0.4401, 0.1713, 0.4717, 0.1582, 0.4854, 0.2032, 0.4401, 0.1713, 0.4211, 0.1357, 0.4496, 0.1167, 0.4717, 0.1582, 0.4211, 0.1357, 0.3955, 0.1045, 0.4197, 0.08029, 0.4496, 0.1167, 0.3955, 0.1045, 0.3643, 0.07894, 0.3833, 0.05045, 0.4197, 0.08029, 0.3643, 0.07894, 0.3287, 0.05992, 0.3418, 0.02827, 0.3833, 0.05045, 0.3287, 0.05992, 0.2901, 0.04822, 0.2968, 0.01461, 0.3418, 0.02827, 0.2901, 0.04822, 0.25, 0.04426, 0.25, 0.01, 0.2968, 0.01461, 0.25, 0.04426, 0.2099, 0.04822, 0.2032, 0.01461, 0.25, 0.01, 0.2099, 0.04822, 0.1713, 0.05992, 0.1582, 0.02827, 0.2032, 0.01461, 0.1713, 0.05992, 0.1357, 0.07894, 0.1167, 0.05045, 0.1582, 0.02827, 0.1357, 0.07894, 0.1045, 0.1045, 0.08029, 0.08029, 0.1167, 0.05045, 0.1045, 0.1045, 0.07894, 0.1357, 0.05045, 0.1167, 0.08029, 0.08029, 0.07894, 0.1357, 0.05992, 0.1713, 0.02827, 0.1582, 0.05045, 0.1167, 0.05992, 0.1713, 0.04822, 0.2099, 0.01461, 0.2032, 0.02827, 0.1582, 0.04822, 0.2099, 0.04426, 0.25, 0.01, 0.25, 0.01461, 0.2032, 0.04426, 0.25, 0.04822, 0.2901, 0.01461, 0.2968, 0.01, 0.25, 0.04822, 0.2901, 0.05992, 0.3287, 0.02827, 0.3418, 0.01461, 0.2968, 0.05992, 0.3287, 0.07894, 0.3643, 0.05045, 0.3833, 0.02827, 0.3418, 0.07894, 0.3643, 0.1045, 0.3955, 0.08029, 0.4197, 0.05045, 0.3833, 0.1045, 0.3955, 0.1357, 0.4211, 0.1167, 0.4496, 0.08029, 0.4197, 0.1357, 0.4211, 0.1713, 0.4401, 0.1582, 0.4717, 0.1167, 0.4496, 0.1713, 0.4401, 0.2099, 0.4518, 0.2032, 0.4854, 0.1582, 0.4717, 0.2099, 0.4518, 0.25, 0.4557, 0.25, 0.49, 0.2032, 0.4854, 0.2901, 0.04822, 0.3287, 0.05992, 0.3287, 0.05992, 0.2901, 0.04822, 0.05992, 0.3287, 0.04822, 0.2901, 0.04822, 0.2901, 0.05992, 0.3287, 0.3643, 0.07894, 0.3955, 0.1045, 0.3955, 0.1045, 0.3643, 0.07894, 0.07894, 0.3643, 0.05992, 0.3287, 0.05992, 0.3287, 0.07894, 0.3643, 0.3287, 0.05992, 0.3643, 0.07894, 0.3643, 0.07894, 0.3287, 0.05992, 0.2901, 0.4518, 0.25, 0.4557, 0.25, 0.4557, 0.2901, 0.4518, 0.1045, 0.3955, 0.07894, 0.3643, 0.07894, 0.3643, 0.1045, 0.3955, 0.2901, 0.04822, 0.3287, 0.05992, 0.3287, 0.05992, 0.2901, 0.04822, 0.3287, 0.4401, 0.2901, 0.4518, 0.2901, 0.4518, 0.3287, 0.4401, 0.1357, 0.4211, 0.1045, 0.3955, 0.1045, 0.3955, 0.1357, 0.4211, 0.25, 0.04426, 0.2901, 0.04822, 0.2901, 0.04822, 0.25, 0.04426, 0.3643, 0.4211, 0.3287, 0.4401, 0.3287, 0.4401, 0.3643, 0.4211, 0.1713, 0.4401, 0.1357, 0.4211, 0.1357, 0.4211, 0.1713, 0.4401, 0.2099, 0.04822, 0.25, 0.04426, 0.25, 0.04426, 0.2099, 0.04822, 0.3955, 0.3955, 0.3643, 0.4211, 0.3643, 0.4211, 0.3955, 0.3955, 0.2099, 0.4518, 0.1713, 0.4401, 0.1713, 0.4401, 0.2099, 0.4518, 0.1713, 0.05992, 0.2099, 0.04822, 0.2099, 0.04822, 0.1713, 0.05992, 0.4211, 0.3643, 0.3955, 0.3955, 0.3955, 0.3955, 0.4211, 0.3643, 0.25, 0.4557, 0.2099, 0.4518, 0.2099, 0.4518, 0.25, 0.4557, 0.1357, 0.07894, 0.1713, 0.05992, 0.1713, 0.05992, 0.1357, 0.07894, 0.4401, 0.3287, 0.4211, 0.3643, 0.4211, 0.3643, 0.4401, 0.3287, 0.1045, 0.1045, 0.1357, 0.07894, 0.1357, 0.07894, 0.1045, 0.1045, 0.4518, 0.2901, 0.4401, 0.3287, 0.4401, 0.3287, 0.4518, 0.2901, 0.07894, 0.1357, 0.1045, 0.1045, 0.1045, 0.1045, 0.07894, 0.1357, 0.4557, 0.25, 0.4518, 0.2901, 0.4518, 0.2901, 0.4557, 0.25, 0.05992, 0.1713, 0.07894, 0.1357, 0.07894, 0.1357, 0.05992, 0.1713, 0.4518, 0.2099, 0.4557, 0.25, 0.4557, 0.25, 0.4518, 0.2099, 0.04822, 0.2099, 0.05992, 0.1713, 0.05992, 0.1713, 0.04822, 0.2099, 0.4401, 0.1713, 0.4518, 0.2099, 0.4518, 0.2099, 0.4401, 0.1713, 0.04426, 0.25, 0.04822, 0.2099, 0.04822, 0.2099, 0.04426, 0.25, 0.4211, 0.1357, 0.4401, 0.1713, 0.4401, 0.1713, 0.4211, 0.1357, 0.04822, 0.2901, 0.04426, 0.25, 0.04426, 0.25, 0.04822, 0.2901, 0.1713, 0.05992, 0.2099, 0.04822, 0.2099, 0.04822, 0.1713, 0.05992, 0.3287, 0.4401, 0.2901, 0.4518, 0.2901, 0.4518, 0.3287, 0.4401, 0.1357, 0.4211, 0.1045, 0.3955, 0.1045, 0.3955, 0.1357, 0.4211, 0.25, 0.04426, 0.2901, 0.04822, 0.2901, 0.04822, 0.25, 0.04426, 0.3643, 0.4211, 0.3287, 0.4401, 0.3287, 0.4401, 0.3643, 0.4211, 0.1713, 0.4401, 0.1357, 0.4211, 0.1357, 0.4211, 0.1713, 0.4401, 0.2099, 0.04822, 0.25, 0.04426, 0.25, 0.04426, 0.2099, 0.04822, 0.3955, 0.3955, 0.3643, 0.4211, 0.3643, 0.4211, 0.3955, 0.3955, 0.2099, 0.4518, 0.1713, 0.4401, 0.1713, 0.4401, 0.2099, 0.4518, 0.1713, 0.05992, 0.2099, 0.04822, 0.2099, 0.04822, 0.1713, 0.05992, 0.4211, 0.3643, 0.3955, 0.3955, 0.3955, 0.3955, 0.4211, 0.3643, 0.25, 0.4557, 0.2099, 0.4518, 0.2099, 0.4518, 0.25, 0.4557, 0.1357, 0.07894, 0.1713, 0.05992, 0.1713, 0.05992, 0.1357, 0.07894, 0.4401, 0.3287, 0.4211, 0.3643, 0.4211, 0.3643, 0.4401, 0.3287, 0.1045, 0.1045, 0.1357, 0.07894, 0.1357, 0.07894, 0.1045, 0.1045, 0.4518, 0.2901, 0.4401, 0.3287, 0.4401, 0.3287, 0.4518, 0.2901, 0.07894, 0.1357, 0.1045, 0.1045, 0.1045, 0.1045, 0.07894, 0.1357, 0.4557, 0.25, 0.4518, 0.2901, 0.4518, 0.2901, 0.4557, 0.25, 0.05992, 0.1713, 0.07894, 0.1357, 0.07894, 0.1357, 0.05992, 0.1713, 0.4518, 0.2099, 0.4557, 0.25, 0.4557, 0.25, 0.4518, 0.2099, 0.04822, 0.2099, 0.05992, 0.1713, 0.05992, 0.1713, 0.04822, 0.2099, 0.4401, 0.1713, 0.4518, 0.2099, 0.4518, 0.2099, 0.4401, 0.1713, 0.04426, 0.25, 0.04822, 0.2099, 0.04822, 0.2099, 0.04426, 0.25, 0.4211, 0.1357, 0.4401, 0.1713, 0.4401, 0.1713, 0.4211, 0.1357, 0.04822, 0.2901, 0.04426, 0.25, 0.04426, 0.25, 0.04822, 0.2901, 0.3955, 0.1045, 0.4211, 0.1357, 0.4211, 0.1357, 0.3955, 0.1045, 0.05992, 0.3287, 0.04822, 0.2901, 0.04822, 0.2901, 0.05992, 0.3287, 0.3643, 0.07894, 0.3955, 0.1045, 0.3955, 0.1045, 0.3643, 0.07894, 0.07894, 0.3643, 0.05992, 0.3287, 0.05992, 0.3287, 0.07894, 0.3643, 0.3287, 0.05992, 0.3643, 0.07894, 0.3643, 0.07894, 0.3287, 0.05992, 0.2901, 0.4518, 0.25, 0.4557, 0.25, 0.4557, 0.2901, 0.4518, 0.1045, 0.3955, 0.07894, 0.3643, 0.07894, 0.3643, 0.1045, 0.3955, 0.07894, 0.1357, 0.1045, 0.1045, 0.1045, 0.1045, 0.07894, 0.1357, 0.4211, 0.3643, 0.3955, 0.3955, 0.3955, 0.3955, 0.4211, 0.3643, 0.25, 0.4557, 0.2099, 0.4518, 0.2099, 0.4518, 0.25, 0.4557, 0.1357, 0.07894, 0.1713, 0.05992, 0.1713, 0.05992, 0.1357, 0.07894, 0.4401, 0.3287, 0.4211, 0.3643, 0.4211, 0.3643, 0.4401, 0.3287, 0.1045, 0.1045, 0.1357, 0.07894, 0.1357, 0.07894, 0.1045, 0.1045, 0.4518, 0.2901, 0.4401, 0.3287, 0.4401, 0.3287, 0.4518, 0.2901, 0.07894, 0.1357, 0.1045, 0.1045, 0.1045, 0.1045, 0.07894, 0.1357, 0.4557, 0.25, 0.4518, 0.2901, 0.4518, 0.2901, 0.4557, 0.25, 0.05992, 0.1713, 0.07894, 0.1357, 0.07894, 0.1357, 0.05992, 0.1713, 0.4518, 0.2099, 0.4557, 0.25, 0.4557, 0.25, 0.4518, 0.2099, 0.04822, 0.2099, 0.05992, 0.1713, 0.05992, 0.1713, 0.04822, 0.2099, 0.4401, 0.1713, 0.4518, 0.2099, 0.4518, 0.2099, 0.4401, 0.1713, 0.04426, 0.25, 0.04822, 0.2099, 0.04822, 0.2099, 0.04426, 0.25, 0.4211, 0.1357, 0.4401, 0.1713, 0.4401, 0.1713, 0.4211, 0.1357, 0.04822, 0.2901, 0.04426, 0.25, 0.04426, 0.25, 0.04822, 0.2901, 0.3955, 0.1045, 0.4211, 0.1357, 0.4211, 0.1357, 0.3955, 0.1045, 0.05992, 0.3287, 0.04822, 0.2901, 0.04822, 0.2901, 0.05992, 0.3287, 0.3643, 0.07894, 0.3955, 0.1045, 0.3955, 0.1045, 0.3643, 0.07894, 0.07894, 0.3643, 0.05992, 0.3287, 0.05992, 0.3287, 0.07894, 0.3643, 0.3287, 0.05992, 0.3643, 0.07894, 0.3643, 0.07894, 0.3287, 0.05992, 0.2901, 0.4518, 0.25, 0.4557, 0.25, 0.4557, 0.2901, 0.4518, 0.1045, 0.3955, 0.07894, 0.3643, 0.07894, 0.3643, 0.1045, 0.3955, 0.2901, 0.04822, 0.3287, 0.05992, 0.3287, 0.05992, 0.2901, 0.04822, 0.3287, 0.4401, 0.2901, 0.4518, 0.2901, 0.4518, 0.3287, 0.4401, 0.1357, 0.4211, 0.1045, 0.3955, 0.1045, 0.3955, 0.1357, 0.4211, 0.25, 0.04426, 0.2901, 0.04822, 0.2901, 0.04822, 0.25, 0.04426, 0.3643, 0.4211, 0.3287, 0.4401, 0.3287, 0.4401, 0.3643, 0.4211, 0.1713, 0.4401, 0.1357, 0.4211, 0.1357, 0.4211, 0.1713, 0.4401, 0.2099, 0.04822, 0.25, 0.04426, 0.25, 0.04426, 0.2099, 0.04822, 0.3955, 0.3955, 0.3643, 0.4211, 0.3643, 0.4211, 0.3955, 0.3955, 0.2099, 0.4518, 0.1713, 0.4401, 0.1713, 0.4401, 0.2099, 0.4518, 0.262, 0.3103, 0.25, 0.3115, 0.238, 0.3103, 0.2265, 0.3068, 0.2158, 0.3012, 0.2065, 0.2935, 0.1988, 0.2842, 0.1932, 0.2735, 0.1897, 0.262, 0.1885, 0.25, 0.1897, 0.238, 0.1932, 0.2265, 0.1988, 0.2158, 0.2065, 0.2065, 0.2158, 0.1988, 0.2265, 0.1932, 0.238, 0.1897, 0.25, 0.1885, 0.262, 0.1897, 0.2735, 0.1932, 0.2842, 0.1988, 0.2935, 0.2065, 0.3012, 0.2158, 0.3068, 0.2265, 0.3103, 0.238, 0.3115, 0.25, 0.3103, 0.262, 0.3068, 0.2735, 0.3012, 0.2842, 0.2935, 0.2935, 0.2842, 0.3012, 0.2735, 0.3068, 0.4557, 0.25, 0.4518, 0.2901, 0.4518, 0.2901, 0.4557, 0.25, 0.05992, 0.1713, 0.07894, 0.1357, 0.07894, 0.1357, 0.05992, 0.1713, 0.4518, 0.2099, 0.4557, 0.25, 0.4557, 0.25, 0.4518, 0.2099, 0.04822, 0.2099, 0.05992, 0.1713, 0.05992, 0.1713, 0.04822, 0.2099, 0.4401, 0.1713, 0.4518, 0.2099, 0.4518, 0.2099, 0.4401, 0.1713, 0.04426, 0.25, 0.04822, 0.2099, 0.04822, 0.2099, 0.04426, 0.25, 0.4211, 0.1357, 0.4401, 0.1713, 0.4401, 0.1713, 0.4211, 0.1357, 0.04822, 0.2901, 0.04426, 0.25, 0.04426, 0.25, 0.04822, 0.2901, 0.3955, 0.1045, 0.4211, 0.1357, 0.4211, 0.1357, 0.3955, 0.1045, 0.05992, 0.3287, 0.04822, 0.2901, 0.04822, 0.2901, 0.05992, 0.3287, 0.3643, 0.07894, 0.3955, 0.1045, 0.3955, 0.1045, 0.3643, 0.07894, 0.07894, 0.3643, 0.05992, 0.3287, 0.05992, 0.3287, 0.07894, 0.3643, 0.3287, 0.05992, 0.3643, 0.07894, 0.3643, 0.07894, 0.3287, 0.05992, 0.2901, 0.4518, 0.25, 0.4557, 0.25, 0.4557, 0.2901, 0.4518, 0.1045, 0.3955, 0.07894, 0.3643, 0.07894, 0.3643, 0.1045, 0.3955, 0.2901, 0.04822, 0.3287, 0.05992, 0.3287, 0.05992, 0.2901, 0.04822, 0.3287, 0.4401, 0.2901, 0.4518, 0.2901, 0.4518, 0.3287, 0.4401, 0.1357, 0.4211, 0.1045, 0.3955, 0.1045, 0.3955, 0.1357, 0.4211, 0.25, 0.04426, 0.2901, 0.04822, 0.2901, 0.04822, 0.25, 0.04426, 0.3643, 0.4211, 0.3287, 0.4401, 0.3287, 0.4401, 0.3643, 0.4211, 0.1713, 0.4401, 0.1357, 0.4211, 0.1357, 0.4211, 0.1713, 0.4401, 0.2099, 0.04822, 0.25, 0.04426, 0.25, 0.04426, 0.2099, 0.04822, 0.3955, 0.3955, 0.3643, 0.4211, 0.3643, 0.4211, 0.3955, 0.3955, 0.2099, 0.4518, 0.1713, 0.4401, 0.1713, 0.4401, 0.2099, 0.4518, 0.1713, 0.05992, 0.2099, 0.04822, 0.2099, 0.04822, 0.1713, 0.05992, 0.4211, 0.3643, 0.3955, 0.3955, 0.3955, 0.3955, 0.4211, 0.3643, 0.25, 0.4557, 0.2099, 0.4518, 0.2099, 0.4518, 0.25, 0.4557, 0.1357, 0.07894, 0.1713, 0.05992, 0.1713, 0.05992, 0.1357, 0.07894, 0.4401, 0.3287, 0.4211, 0.3643, 0.4211, 0.3643, 0.4401, 0.3287, 0.1045, 0.1045, 0.1357, 0.07894, 0.1357, 0.07894, 0.1045, 0.1045, 0.4518, 0.2901, 0.4401, 0.3287, 0.4401, 0.3287, 0.4518, 0.2901, 0.25, 0.4011, 0.2795, 0.3982, 0.2901, 0.4518, 0.25, 0.4557, 0.2795, 0.3982, 0.3078, 0.3896, 0.3287, 0.4401, 0.2901, 0.4518, 0.3078, 0.3896, 0.3339, 0.3756, 0.3643, 0.4211, 0.3287, 0.4401, 0.3339, 0.3756, 0.3568, 0.3568, 0.3955, 0.3955, 0.3643, 0.4211, 0.3568, 0.3568, 0.3756, 0.3339, 0.4211, 0.3643, 0.3955, 0.3955, 0.3756, 0.3339, 0.3896, 0.3078, 0.4401, 0.3287, 0.4211, 0.3643, 0.3896, 0.3078, 0.3982, 0.2795, 0.4518, 0.2901, 0.4401, 0.3287, 0.3982, 0.2795, 0.4011, 0.25, 0.4557, 0.25, 0.4518, 0.2901, 0.4011, 0.25, 0.3982, 0.2205, 0.4518, 0.2099, 0.4557, 0.25, 0.3982, 0.2205, 0.3896, 0.1922, 0.4401, 0.1713, 0.4518, 0.2099, 0.3896, 0.1922, 0.3756, 0.1661, 0.4211, 0.1357, 0.4401, 0.1713, 0.3756, 0.1661, 0.3568, 0.1432, 0.3955, 0.1045, 0.4211, 0.1357, 0.3568, 0.1432, 0.3339, 0.1244, 0.3643, 0.07894, 0.3955, 0.1045, 0.3339, 0.1244, 0.3078, 0.1104, 0.3287, 0.05992, 0.3643, 0.07894, 0.3078, 0.1104, 0.2795, 0.1018, 0.2901, 0.04822, 0.3287, 0.05992, 0.2795, 0.1018, 0.25, 0.09893, 0.25, 0.04426, 0.2901, 0.04822, 0.25, 0.09893, 0.2205, 0.1018, 0.2099, 0.04822, 0.25, 0.04426, 0.2205, 0.1018, 0.1922, 0.1104, 0.1713, 0.05992, 0.2099, 0.04822, 0.1922, 0.1104, 0.1661, 0.1244, 0.1357, 0.07894, 0.1713, 0.05992, 0.1661, 0.1244, 0.1432, 0.1432, 0.1045, 0.1045, 0.1357, 0.07894, 0.1432, 0.1432, 0.1244, 0.1661, 0.07894, 0.1357, 0.1045, 0.1045, 0.1244, 0.1661, 0.1104, 0.1922, 0.05992, 0.1713, 0.07894, 0.1357, 0.1104, 0.1922, 0.1018, 0.2205, 0.04822, 0.2099, 0.05992, 0.1713, 0.1018, 0.2205, 0.09893, 0.25, 0.04426, 0.25, 0.04822, 0.2099, 0.09893, 0.25, 0.1018, 0.2795, 0.04822, 0.2901, 0.04426, 0.25, 0.1018, 0.2795, 0.1104, 0.3078, 0.05992, 0.3287, 0.04822, 0.2901, 0.1104, 0.3078, 0.1244, 0.3339, 0.07894, 0.3643, 0.05992, 0.3287, 0.1244, 0.3339, 0.1432, 0.3568, 0.1045, 0.3955, 0.07894, 0.3643, 0.1432, 0.3568, 0.1661, 0.3756, 0.1357, 0.4211, 0.1045, 0.3955, 0.1661, 0.3756, 0.1922, 0.3896, 0.1713, 0.4401, 0.1357, 0.4211, 0.1922, 0.3896, 0.2205, 0.3982, 0.2099, 0.4518, 0.1713, 0.4401, 0.2205, 0.3982, 0.25, 0.4011, 0.25, 0.4557, 0.2099, 0.4518, 0.25, 0.3115, 0.262, 0.3103, 0.2795, 0.3982, 0.25, 0.4011, 0.262, 0.3103, 0.2735, 0.3068, 0.3078, 0.3896, 0.2795, 0.3982, 0.2735, 0.3068, 0.2842, 0.3012, 0.3339, 0.3756, 0.3078, 0.3896, 0.2842, 0.3012, 0.2935, 0.2935, 0.3568, 0.3568, 0.3339, 0.3756, 0.2935, 0.2935, 0.3012, 0.2842, 0.3756, 0.3339, 0.3568, 0.3568, 0.3012, 0.2842, 0.3068, 0.2735, 0.3896, 0.3078, 0.3756, 0.3339, 0.3068, 0.2735, 0.3103, 0.262, 0.3982, 0.2795, 0.3896, 0.3078, 0.3103, 0.262, 0.3115, 0.25, 0.4011, 0.25, 0.3982, 0.2795, 0.3115, 0.25, 0.3103, 0.238, 0.3982, 0.2205, 0.4011, 0.25, 0.3103, 0.238, 0.3068, 0.2265, 0.3896, 0.1922, 0.3982, 0.2205, 0.3068, 0.2265, 0.3012, 0.2158, 0.3756, 0.1661, 0.3896, 0.1922, 0.3012, 0.2158, 0.2935, 0.2065, 0.3568, 0.1432, 0.3756, 0.1661, 0.2935, 0.2065, 0.2842, 0.1988, 0.3339, 0.1244, 0.3568, 0.1432, 0.2842, 0.1988, 0.2735, 0.1932, 0.3078, 0.1104, 0.3339, 0.1244, 0.2735, 0.1932, 0.262, 0.1897, 0.2795, 0.1018, 0.3078, 0.1104, 0.262, 0.1897, 0.25, 0.1885, 0.25, 0.09893, 0.2795, 0.1018, 0.25, 0.1885, 0.238, 0.1897, 0.2205, 0.1018, 0.25, 0.09893, 0.238, 0.1897, 0.2265, 0.1932, 0.1922, 0.1104, 0.2205, 0.1018, 0.2265, 0.1932, 0.2158, 0.1988, 0.1661, 0.1244, 0.1922, 0.1104, 0.2158, 0.1988, 0.2065, 0.2065, 0.1432, 0.1432, 0.1661, 0.1244, 0.2065, 0.2065, 0.1988, 0.2158, 0.1244, 0.1661, 0.1432, 0.1432, 0.1988, 0.2158, 0.1932, 0.2265, 0.1104, 0.1922, 0.1244, 0.1661, 0.1932, 0.2265, 0.1897, 0.238, 0.1018, 0.2205, 0.1104, 0.1922, 0.1897, 0.238, 0.1885, 0.25, 0.09893, 0.25, 0.1018, 0.2205, 0.1885, 0.25, 0.1897, 0.262, 0.1018, 0.2795, 0.09893, 0.25, 0.1897, 0.262, 0.1932, 0.2735, 0.1104, 0.3078, 0.1018, 0.2795, 0.1932, 0.2735, 0.1988, 0.2842, 0.1244, 0.3339, 0.1104, 0.3078, 0.1988, 0.2842, 0.2065, 0.2935, 0.1432, 0.3568, 0.1244, 0.3339, 0.2065, 0.2935, 0.2158, 0.3012, 0.1661, 0.3756, 0.1432, 0.3568, 0.2158, 0.3012, 0.2265, 0.3068, 0.1922, 0.3896, 0.1661, 0.3756, 0.2265, 0.3068, 0.238, 0.3103, 0.2205, 0.3982, 0.1922, 0.3896, 0.238, 0.3103, 0.25, 0.3115, 0.25, 0.4011, 0.2205, 0.3982, 0.7862, 0.4318, 0.75, 0.4354, 0.75, 0.49, 0.7968, 0.4854, 0.8209, 0.4213, 0.7862, 0.4318, 0.7968, 0.4854, 0.8418, 0.4717, 0.853, 0.4041, 0.8209, 0.4213, 0.8418, 0.4717, 0.8833, 0.4496, 0.8811, 0.3811, 0.853, 0.4041, 0.8833, 0.4496, 0.9197, 0.4197, 0.9041, 0.353, 0.8811, 0.3811, 0.9197, 0.4197, 0.9496, 0.3833, 0.9213, 0.3209, 0.9041, 0.353, 0.9496, 0.3833, 0.9717, 0.3418, 0.9318, 0.2862, 0.9213, 0.3209, 0.9717, 0.3418, 0.9854, 0.2968, 0.9354, 0.25, 0.9318, 0.2862, 0.9854, 0.2968, 0.99, 0.25, 0.9318, 0.2138, 0.9354, 0.25, 0.99, 0.25, 0.9854, 0.2032, 0.9213, 0.1791, 0.9318, 0.2138, 0.9854, 0.2032, 0.9717, 0.1582, 0.9041, 0.147, 0.9213, 0.1791, 0.9717, 0.1582, 0.9496, 0.1167, 0.8811, 0.1189, 0.9041, 0.147, 0.9496, 0.1167, 0.9197, 0.08029, 0.853, 0.09588, 0.8811, 0.1189, 0.9197, 0.08029, 0.8833, 0.05045, 0.8209, 0.07875, 0.853, 0.09588, 0.8833, 0.05045, 0.8418, 0.02827, 0.7862, 0.0682, 0.8209, 0.07875, 0.8418, 0.02827, 0.7968, 0.01461, 0.75, 0.06464, 0.7862, 0.0682, 0.7968, 0.01461, 0.75, 0.01, 0.7138, 0.0682, 0.75, 0.06464, 0.75, 0.01, 0.7032, 0.01461, 0.6791, 0.07875, 0.7138, 0.0682, 0.7032, 0.01461, 0.6582, 0.02827, 0.647, 0.09588, 0.6791, 0.07875, 0.6582, 0.02827, 0.6167, 0.05045, 0.6189, 0.1189, 0.647, 0.09588, 0.6167, 0.05045, 0.5803, 0.08029, 0.5959, 0.147, 0.6189, 0.1189, 0.5803, 0.08029, 0.5504, 0.1167, 0.5787, 0.1791, 0.5959, 0.147, 0.5504, 0.1167, 0.5283, 0.1582, 0.5682, 0.2138, 0.5787, 0.1791, 0.5283, 0.1582, 0.5146, 0.2032, 0.5646, 0.25, 0.5682, 0.2138, 0.5146, 0.2032, 0.51, 0.25, 0.5682, 0.2862, 0.5646, 0.25, 0.51, 0.25, 0.5146, 0.2968, 0.5787, 0.3209, 0.5682, 0.2862, 0.5146, 0.2968, 0.5283, 0.3418, 0.5959, 0.353, 0.5787, 0.3209, 0.5283, 0.3418, 0.5504, 0.3833, 0.6189, 0.3811, 0.5959, 0.353, 0.5504, 0.3833, 0.5803, 0.4197, 0.647, 0.4041, 0.6189, 0.3811, 0.5803, 0.4197, 0.6167, 0.4496, 0.6791, 0.4213, 0.647, 0.4041, 0.6167, 0.4496, 0.6582, 0.4717, 0.7138, 0.4318, 0.6791, 0.4213, 0.6582, 0.4717, 0.7032, 0.4854, 0.75, 0.4354, 0.7138, 0.4318, 0.7032, 0.4854, 0.75, 0.49, 0.7719, 0.3599, 0.75, 0.362, 0.75, 0.4354, 0.7862, 0.4318, 0.7929, 0.3535, 0.7719, 0.3599, 0.7862, 0.4318, 0.8209, 0.4213, 0.8122, 0.3432, 0.7929, 0.3535, 0.8209, 0.4213, 0.853, 0.4041, 0.8292, 0.3292, 0.8122, 0.3432, 0.853, 0.4041, 0.8811, 0.3811, 0.8432, 0.3122, 0.8292, 0.3292, 0.8811, 0.3811, 0.9041, 0.353, 0.8535, 0.2929, 0.8432, 0.3122, 0.9041, 0.353, 0.9213, 0.3209, 0.8599, 0.2719, 0.8535, 0.2929, 0.9213, 0.3209, 0.9318, 0.2862, 0.862, 0.25, 0.8599, 0.2719, 0.9318, 0.2862, 0.9354, 0.25, 0.8599, 0.2281, 0.862, 0.25, 0.9354, 0.25, 0.9318, 0.2138, 0.8535, 0.2071, 0.8599, 0.2281, 0.9318, 0.2138, 0.9213, 0.1791, 0.8432, 0.1878, 0.8535, 0.2071, 0.9213, 0.1791, 0.9041, 0.147, 0.8292, 0.1708, 0.8432, 0.1878, 0.9041, 0.147, 0.8811, 0.1189, 0.8122, 0.1568, 0.8292, 0.1708, 0.8811, 0.1189, 0.853, 0.09588, 0.7929, 0.1465, 0.8122, 0.1568, 0.853, 0.09588, 0.8209, 0.07875, 0.7719, 0.1401, 0.7929, 0.1465, 0.8209, 0.07875, 0.7862, 0.0682, 0.75, 0.138, 0.7719, 0.1401, 0.7862, 0.0682, 0.75, 0.06464, 0.7281, 0.1401, 0.75, 0.138, 0.75, 0.06464, 0.7138, 0.0682, 0.7071, 0.1465, 0.7281, 0.1401, 0.7138, 0.0682, 0.6791, 0.07875, 0.6878, 0.1568, 0.7071, 0.1465, 0.6791, 0.07875, 0.647, 0.09588, 0.6708, 0.1708, 0.6878, 0.1568, 0.647, 0.09588, 0.6189, 0.1189, 0.6568, 0.1878, 0.6708, 0.1708, 0.6189, 0.1189, 0.5959, 0.147, 0.6465, 0.2071, 0.6568, 0.1878, 0.5959, 0.147, 0.5787, 0.1791, 0.6401, 0.2281, 0.6465, 0.2071, 0.5787, 0.1791, 0.5682, 0.2138, 0.638, 0.25, 0.6401, 0.2281, 0.5682, 0.2138, 0.5646, 0.25, 0.6401, 0.2719, 0.638, 0.25, 0.5646, 0.25, 0.5682, 0.2862, 0.6465, 0.2929, 0.6401, 0.2719, 0.5682, 0.2862, 0.5787, 0.3209, 0.6568, 0.3122, 0.6465, 0.2929, 0.5787, 0.3209, 0.5959, 0.353, 0.6708, 0.3292, 0.6568, 0.3122, 0.5959, 0.353, 0.6189, 0.3811, 0.6878, 0.3432, 0.6708, 0.3292, 0.6189, 0.3811, 0.647, 0.4041, 0.7071, 0.3535, 0.6878, 0.3432, 0.647, 0.4041, 0.6791, 0.4213, 0.7281, 0.3599, 0.7071, 0.3535, 0.6791, 0.4213, 0.7138, 0.4318, 0.75, 0.362, 0.7281, 0.3599, 0.7138, 0.4318, 0.75, 0.4354, 0.7647, 0.3237, 0.75, 0.3251, 0.75, 0.362, 0.7719, 0.3599, 0.7787, 0.3194, 0.7647, 0.3237, 0.7719, 0.3599, 0.7929, 0.3535, 0.7917, 0.3125, 0.7787, 0.3194, 0.7929, 0.3535, 0.8122, 0.3432, 0.8031, 0.3031, 0.7917, 0.3125, 0.8122, 0.3432, 0.8292, 0.3292, 0.8125, 0.2917, 0.8031, 0.3031, 0.8292, 0.3292, 0.8432, 0.3122, 0.8194, 0.2787, 0.8125, 0.2917, 0.8432, 0.3122, 0.8535, 0.2929, 0.8237, 0.2647, 0.8194, 0.2787, 0.8535, 0.2929, 0.8599, 0.2719, 0.8251, 0.25, 0.8237, 0.2647, 0.8599, 0.2719, 0.862, 0.25, 0.8237, 0.2353, 0.8251, 0.25, 0.862, 0.25, 0.8599, 0.2281, 0.8194, 0.2213, 0.8237, 0.2353, 0.8599, 0.2281, 0.8535, 0.2071, 0.8125, 0.2083, 0.8194, 0.2213, 0.8535, 0.2071, 0.8432, 0.1878, 0.8031, 0.1969, 0.8125, 0.2083, 0.8432, 0.1878, 0.8292, 0.1708, 0.7917, 0.1875, 0.8031, 0.1969, 0.8292, 0.1708, 0.8122, 0.1568, 0.7787, 0.1806, 0.7917, 0.1875, 0.8122, 0.1568, 0.7929, 0.1465, 0.7647, 0.1763, 0.7787, 0.1806, 0.7929, 0.1465, 0.7719, 0.1401, 0.75, 0.1749, 0.7647, 0.1763, 0.7719, 0.1401, 0.75, 0.138, 0.7353, 0.1763, 0.75, 0.1749, 0.75, 0.138, 0.7281, 0.1401, 0.7213, 0.1806, 0.7353, 0.1763, 0.7281, 0.1401, 0.7071, 0.1465, 0.7083, 0.1875, 0.7213, 0.1806, 0.7071, 0.1465, 0.6878, 0.1568, 0.6969, 0.1969, 0.7083, 0.1875, 0.6878, 0.1568, 0.6708, 0.1708, 0.6875, 0.2083, 0.6969, 0.1969, 0.6708, 0.1708, 0.6568, 0.1878, 0.6806, 0.2213, 0.6875, 0.2083, 0.6568, 0.1878, 0.6465, 0.2071, 0.6763, 0.2353, 0.6806, 0.2213, 0.6465, 0.2071, 0.6401, 0.2281, 0.6749, 0.25, 0.6763, 0.2353, 0.6401, 0.2281, 0.638, 0.25, 0.6763, 0.2647, 0.6749, 0.25, 0.638, 0.25, 0.6401, 0.2719, 0.6806, 0.2787, 0.6763, 0.2647, 0.6401, 0.2719, 0.6465, 0.2929, 0.6875, 0.2917, 0.6806, 0.2787, 0.6465, 0.2929, 0.6568, 0.3122, 0.6969, 0.3031, 0.6875, 0.2917, 0.6568, 0.3122, 0.6708, 0.3292, 0.7083, 0.3125, 0.6969, 0.3031, 0.6708, 0.3292, 0.6878, 0.3432, 0.7213, 0.3194, 0.7083, 0.3125, 0.6878, 0.3432, 0.7071, 0.3535, 0.7353, 0.3237, 0.7213, 0.3194, 0.7071, 0.3535, 0.7281, 0.3599, 0.75, 0.3251, 0.7353, 0.3237, 0.7281, 0.3599, 0.75, 0.362, 0.03125, 0.5833, 0.03125, 0.625, 0.0, 0.625, 0.0, 0.5833, 0.03125, 0.625, 0.03125, 0.75, 0.0, 0.75, 0.0, 0.625, 0.03125, 0.75, 0.03125, 0.875, 0.0, 0.875, 0.0, 0.75, 0.0625, 0.5833, 0.0625, 0.625, 0.03125, 0.625, 0.03125, 0.5833, 0.0625, 0.625, 0.0625, 0.75, 0.03125, 0.75, 0.03125, 0.625, 0.0625, 0.75, 0.0625, 0.875, 0.03125, 0.875, 0.03125, 0.75, 0.09375, 0.5833, 0.09375, 0.625, 0.0625, 0.625, 0.0625, 0.5833, 0.09375, 0.625, 0.09375, 0.75, 0.0625, 0.75, 0.0625, 0.625, 0.09375, 0.75, 0.09375, 0.875, 0.0625, 0.875, 0.0625, 0.75, 0.125, 0.5833, 0.125, 0.625, 0.09375, 0.625, 0.09375, 0.5833, 0.125, 0.625, 0.125, 0.75, 0.09375, 0.75, 0.09375, 0.625, 0.125, 0.75, 0.125, 0.875, 0.09375, 0.875, 0.09375, 0.75, 0.1562, 0.5833, 0.1562, 0.625, 0.125, 0.625, 0.125, 0.5833, 0.1562, 0.625, 0.1562, 0.75, 0.125, 0.75, 0.125, 0.625, 0.1562, 0.75, 0.1562, 0.875, 0.125, 0.875, 0.125, 0.75, 0.1875, 0.5833, 0.1875, 0.625, 0.1562, 0.625, 0.1562, 0.5833, 0.1875, 0.625, 0.1875, 0.75, 0.1562, 0.75, 0.1562, 0.625, 0.1875, 0.75, 0.1875, 0.875, 0.1562, 0.875, 0.1562, 0.75, 0.2188, 0.5833, 0.2188, 0.625, 0.1875, 0.625, 0.1875, 0.5833, 0.2188, 0.625, 0.2188, 0.75, 0.1875, 0.75, 0.1875, 0.625, 0.2188, 0.75, 0.2188, 0.875, 0.1875, 0.875, 0.1875, 0.75, 0.25, 0.5833, 0.25, 0.625, 0.2188, 0.625, 0.2188, 0.5833, 0.25, 0.625, 0.25, 0.75, 0.2188, 0.75, 0.2188, 0.625, 0.25, 0.75, 0.25, 0.875, 0.2188, 0.875, 0.2188, 0.75, 0.2812, 0.5833, 0.2812, 0.625, 0.25, 0.625, 0.25, 0.5833, 0.2812, 0.625, 0.2812, 0.75, 0.25, 0.75, 0.25, 0.625, 0.2812, 0.75, 0.2812, 0.875, 0.25, 0.875, 0.25, 0.75, 0.3125, 0.5833, 0.3125, 0.625, 0.2812, 0.625, 0.2812, 0.5833, 0.3125, 0.625, 0.3125, 0.75, 0.2812, 0.75, 0.2812, 0.625, 0.3125, 0.75, 0.3125, 0.875, 0.2812, 0.875, 0.2812, 0.75, 0.3438, 0.5833, 0.3438, 0.625, 0.3125, 0.625, 0.3125, 0.5833, 0.3438, 0.625, 0.3438, 0.75, 0.3125, 0.75, 0.3125, 0.625, 0.3438, 0.75, 0.3438, 0.875, 0.3125, 0.875, 0.3125, 0.75, 0.375, 0.5833, 0.375, 0.625, 0.3438, 0.625, 0.3438, 0.5833, 0.375, 0.625, 0.375, 0.75, 0.3438, 0.75, 0.3438, 0.625, 0.375, 0.75, 0.375, 0.875, 0.3438, 0.875, 0.3438, 0.75, 0.4062, 0.5833, 0.4062, 0.625, 0.375, 0.625, 0.375, 0.5833, 0.4062, 0.625, 0.4062, 0.75, 0.375, 0.75, 0.375, 0.625, 0.4062, 0.75, 0.4062, 0.875, 0.375, 0.875, 0.375, 0.75, 0.4375, 0.5833, 0.4375, 0.625, 0.4062, 0.625, 0.4062, 0.5833, 0.4375, 0.625, 0.4375, 0.75, 0.4062, 0.75, 0.4062, 0.625, 0.4375, 0.75, 0.4375, 0.875, 0.4062, 0.875, 0.4062, 0.75, 0.4687, 0.5833, 0.4688, 0.625, 0.4375, 0.625, 0.4375, 0.5833, 0.4688, 0.625, 0.4687, 0.75, 0.4375, 0.75, 0.4375, 0.625, 0.4687, 0.75, 0.4688, 0.875, 0.4375, 0.875, 0.4375, 0.75, 0.5, 0.5833, 0.5, 0.625, 0.4688, 0.625, 0.4687, 0.5833, 0.5, 0.625, 0.5, 0.75, 0.4687, 0.75, 0.4688, 0.625, 0.5, 0.75, 0.5, 0.875, 0.4688, 0.875, 0.4687, 0.75, 0.5312, 0.5833, 0.5312, 0.625, 0.5, 0.625, 0.5, 0.5833, 0.5312, 0.625, 0.5312, 0.75, 0.5, 0.75, 0.5, 0.625, 0.5312, 0.75, 0.5312, 0.875, 0.5, 0.875, 0.5, 0.75, 0.5625, 0.5833, 0.5625, 0.625, 0.5312, 0.625, 0.5312, 0.5833, 0.5625, 0.625, 0.5625, 0.75, 0.5312, 0.75, 0.5312, 0.625, 0.5625, 0.75, 0.5625, 0.875, 0.5312, 0.875, 0.5312, 0.75, 0.5938, 0.5833, 0.5938, 0.625, 0.5625, 0.625, 0.5625, 0.5833, 0.5938, 0.625, 0.5938, 0.75, 0.5625, 0.75, 0.5625, 0.625, 0.5938, 0.75, 0.5938, 0.875, 0.5625, 0.875, 0.5625, 0.75, 0.625, 0.5833, 0.625, 0.625, 0.5938, 0.625, 0.5938, 0.5833, 0.625, 0.625, 0.625, 0.75, 0.5938, 0.75, 0.5938, 0.625, 0.625, 0.75, 0.625, 0.875, 0.5938, 0.875, 0.5938, 0.75, 0.6562, 0.5833, 0.6562, 0.625, 0.625, 0.625, 0.625, 0.5833, 0.6562, 0.625, 0.6562, 0.75, 0.625, 0.75, 0.625, 0.625, 0.6562, 0.75, 0.6562, 0.875, 0.625, 0.875, 0.625, 0.75, 0.6875, 0.5833, 0.6875, 0.625, 0.6562, 0.625, 0.6562, 0.5833, 0.6875, 0.625, 0.6875, 0.75, 0.6562, 0.75, 0.6562, 0.625, 0.6875, 0.75, 0.6875, 0.875, 0.6562, 0.875, 0.6562, 0.75, 0.7188, 0.5833, 0.7188, 0.625, 0.6875, 0.625, 0.6875, 0.5833, 0.7188, 0.625, 0.7188, 0.75, 0.6875, 0.75, 0.6875, 0.625, 0.7188, 0.75, 0.7188, 0.875, 0.6875, 0.875, 0.6875, 0.75, 0.7812, 0.5833, 0.7812, 0.625, 0.7812, 0.625, 0.7812, 0.5833, 0.75, 0.625, 0.75, 0.75, 0.7188, 0.75, 0.7188, 0.625, 0.75, 0.75, 0.75, 0.875, 0.7188, 0.875, 0.7188, 0.75, 0.75, 0.625, 0.7188, 0.625, 0.7188, 0.625, 0.75, 0.625, 0.7812, 0.625, 0.7812, 0.75, 0.75, 0.75, 0.75, 0.625, 0.7812, 0.75, 0.7812, 0.875, 0.75, 0.875, 0.75, 0.75, 0.8125, 0.5833, 0.8125, 0.625, 0.7812, 0.625, 0.7812, 0.5833, 0.8125, 0.625, 0.8125, 0.75, 0.7812, 0.75, 0.7812, 0.625, 0.8125, 0.75, 0.8125, 0.875, 0.7812, 0.875, 0.7812, 0.75, 0.8437, 0.5833, 0.8438, 0.625, 0.8125, 0.625, 0.8125, 0.5833, 0.8438, 0.625, 0.8437, 0.75, 0.8125, 0.75, 0.8125, 0.625, 0.8437, 0.75, 0.8438, 0.875, 0.8125, 0.875, 0.8125, 0.75, 0.875, 0.5833, 0.875, 0.625, 0.8438, 0.625, 0.8437, 0.5833, 0.875, 0.625, 0.875, 0.75, 0.8437, 0.75, 0.8438, 0.625, 0.875, 0.75, 0.875, 0.875, 0.8438, 0.875, 0.8437, 0.75, 0.9062, 0.5833, 0.9062, 0.625, 0.875, 0.625, 0.875, 0.5833, 0.9062, 0.625, 0.9062, 0.75, 0.875, 0.75, 0.875, 0.625, 0.9062, 0.75, 0.9062, 0.875, 0.875, 0.875, 0.875, 0.75, 0.9375, 0.5833, 0.9375, 0.625, 0.9062, 0.625, 0.9062, 0.5833, 0.9375, 0.625, 0.9375, 0.75, 0.9062, 0.75, 0.9062, 0.625, 0.9375, 0.75, 0.9375, 0.875, 0.9062, 0.875, 0.9062, 0.75, 0.9688, 0.5833, 0.9688, 0.625, 0.9375, 0.625, 0.9375, 0.5833, 0.9688, 0.625, 0.9688, 0.75, 0.9375, 0.75, 0.9375, 0.625, 0.9688, 0.75, 0.9688, 0.875, 0.9375, 0.875, 0.9375, 0.75, 1.0, 0.5833, 1.0, 0.625, 0.9688, 0.625, 0.9688, 0.5833, 1.0, 0.625, 1.0, 0.75, 0.9688, 0.75, 0.9688, 0.625, 1.0, 0.75, 1.0, 0.875, 0.9688, 0.875, 0.9688, 0.75, 0.03125, 0.875, 0.03125, 0.9167, 0.0, 0.9167, 0.0, 0.875, 0.03125, 0.9167, 0.03125, 0.9583, 0.0, 0.9583, 0.0, 0.9167, 0.0625, 0.875, 0.0625, 0.9167, 0.03125, 0.9167, 0.03125, 0.875, 0.0625, 0.9167, 0.0625, 0.9583, 0.03125, 0.9583, 0.03125, 0.9167, 0.09375, 0.875, 0.09375, 0.9167, 0.0625, 0.9167, 0.0625, 0.875, 0.09375, 0.9167, 0.09375, 0.9583, 0.0625, 0.9583, 0.0625, 0.9167, 0.125, 0.875, 0.125, 0.9167, 0.09375, 0.9167, 0.09375, 0.875, 0.125, 0.9167, 0.125, 0.9583, 0.09375, 0.9583, 0.09375, 0.9167, 0.1562, 0.875, 0.1562, 0.9167, 0.125, 0.9167, 0.125, 0.875, 0.1562, 0.9167, 0.1562, 0.9583, 0.125, 0.9583, 0.125, 0.9167, 0.1875, 0.875, 0.1875, 0.9167, 0.1562, 0.9167, 0.1562, 0.875, 0.1875, 0.9167, 0.1875, 0.9583, 0.1562, 0.9583, 0.1562, 0.9167, 0.2188, 0.875, 0.2188, 0.9167, 0.1875, 0.9167, 0.1875, 0.875, 0.2188, 0.9167, 0.2188, 0.9583, 0.1875, 0.9583, 0.1875, 0.9167, 0.25, 0.875, 0.25, 0.9167, 0.2188, 0.9167, 0.2188, 0.875, 0.25, 0.9167, 0.25, 0.9583, 0.2188, 0.9583, 0.2188, 0.9167, 0.2812, 0.875, 0.2812, 0.9167, 0.25, 0.9167, 0.25, 0.875, 0.2812, 0.9167, 0.2812, 0.9583, 0.25, 0.9583, 0.25, 0.9167, 0.3125, 0.875, 0.3125, 0.9167, 0.2812, 0.9167, 0.2812, 0.875, 0.3125, 0.9167, 0.3125, 0.9583, 0.2812, 0.9583, 0.2812, 0.9167, 0.3438, 0.875, 0.3438, 0.9167, 0.3125, 0.9167, 0.3125, 0.875, 0.3438, 0.9167, 0.3438, 0.9583, 0.3125, 0.9583, 0.3125, 0.9167, 0.375, 0.875, 0.375, 0.9167, 0.3438, 0.9167, 0.3438, 0.875, 0.375, 0.9167, 0.375, 0.9583, 0.3438, 0.9583, 0.3438, 0.9167, 0.4062, 0.875, 0.4062, 0.9167, 0.375, 0.9167, 0.375, 0.875, 0.4062, 0.9167, 0.4062, 0.9583, 0.375, 0.9583, 0.375, 0.9167, 0.4375, 0.875, 0.4375, 0.9167, 0.4062, 0.9167, 0.4062, 0.875, 0.4375, 0.9167, 0.4375, 0.9583, 0.4062, 0.9583, 0.4062, 0.9167, 0.4688, 0.875, 0.4688, 0.9167, 0.4375, 0.9167, 0.4375, 0.875, 0.4688, 0.9167, 0.4687, 0.9583, 0.4375, 0.9583, 0.4375, 0.9167, 0.5, 0.875, 0.5, 0.9167, 0.4688, 0.9167, 0.4688, 0.875, 0.5, 0.9167, 0.5, 0.9583, 0.4687, 0.9583, 0.4688, 0.9167, 0.5312, 0.875, 0.5312, 0.9167, 0.5, 0.9167, 0.5, 0.875, 0.5312, 0.9167, 0.5312, 0.9583, 0.5, 0.9583, 0.5, 0.9167, 0.5625, 0.875, 0.5625, 0.9167, 0.5312, 0.9167, 0.5312, 0.875, 0.5625, 0.9167, 0.5625, 0.9583, 0.5312, 0.9583, 0.5312, 0.9167, 0.5938, 0.875, 0.5938, 0.9167, 0.5625, 0.9167, 0.5625, 0.875, 0.5938, 0.9167, 0.5938, 0.9583, 0.5625, 0.9583, 0.5625, 0.9167, 0.625, 0.875, 0.625, 0.9167, 0.5938, 0.9167, 0.5938, 0.875, 0.625, 0.9167, 0.625, 0.9583, 0.5938, 0.9583, 0.5938, 0.9167, 0.6562, 0.875, 0.6562, 0.9167, 0.625, 0.9167, 0.625, 0.875, 0.6562, 0.9167, 0.6562, 0.9583, 0.625, 0.9583, 0.625, 0.9167, 0.6875, 0.875, 0.6875, 0.9167, 0.6562, 0.9167, 0.6562, 0.875, 0.6875, 0.9167, 0.6875, 0.9583, 0.6562, 0.9583, 0.6562, 0.9167, 0.7188, 0.875, 0.7188, 0.9167, 0.6875, 0.9167, 0.6875, 0.875, 0.7188, 0.9167, 0.7188, 0.9583, 0.6875, 0.9583, 0.6875, 0.9167, 0.7812, 0.9167, 0.75, 0.9167, 0.75, 0.9167, 0.7812, 0.9167, 0.75, 0.9167, 0.75, 0.9583, 0.7188, 0.9583, 0.7188, 0.9167, 0.7812, 0.625, 0.75, 0.625, 0.75, 0.625, 0.7812, 0.625, 0.7812, 0.9167, 0.7812, 0.9583, 0.75, 0.9583, 0.75, 0.9167, 0.8125, 0.875, 0.8125, 0.9167, 0.7812, 0.9167, 0.7812, 0.875, 0.8125, 0.9167, 0.8125, 0.9583, 0.7812, 0.9583, 0.7812, 0.9167, 0.8438, 0.875, 0.8438, 0.9167, 0.8125, 0.9167, 0.8125, 0.875, 0.8438, 0.9167, 0.8437, 0.9583, 0.8125, 0.9583, 0.8125, 0.9167, 0.875, 0.875, 0.875, 0.9167, 0.8438, 0.9167, 0.8438, 0.875, 0.875, 0.9167, 0.875, 0.9583, 0.8437, 0.9583, 0.8438, 0.9167, 0.9062, 0.875, 0.9062, 0.9167, 0.875, 0.9167, 0.875, 0.875, 0.9062, 0.9167, 0.9062, 0.9583, 0.875, 0.9583, 0.875, 0.9167, 0.9375, 0.875, 0.9375, 0.9167, 0.9062, 0.9167, 0.9062, 0.875, 0.9375, 0.9167, 0.9375, 0.9583, 0.9062, 0.9583, 0.9062, 0.9167, 0.9688, 0.875, 0.9688, 0.9167, 0.9375, 0.9167, 0.9375, 0.875, 0.9688, 0.9167, 0.9688, 0.9583, 0.9375, 0.9583, 0.9375, 0.9167, 1.0, 0.875, 1.0, 0.9167, 0.9688, 0.9167, 0.9688, 0.875, 1.0, 0.9167, 1.0, 0.9583, 0.9688, 0.9583, 0.9688, 0.9167, 1.0, 0.5, 1.0, 0.5417, 0.9688, 0.5417, 0.9688, 0.5, 1.0, 0.5417, 1.0, 0.5833, 0.9688, 0.5833, 0.9688, 0.5417, 0.9688, 0.5, 0.9688, 0.5417, 0.9375, 0.5417, 0.9375, 0.5, 0.9688, 0.5417, 0.9688, 0.5833, 0.9375, 0.5833, 0.9375, 0.5417, 0.9375, 0.5, 0.9375, 0.5417, 0.9062, 0.5417, 0.9062, 0.5, 0.9375, 0.5417, 0.9375, 0.5833, 0.9062, 0.5833, 0.9062, 0.5417, 0.9062, 0.5, 0.9062, 0.5417, 0.875, 0.5417, 0.875, 0.5, 0.9062, 0.5417, 0.9062, 0.5833, 0.875, 0.5833, 0.875, 0.5417, 0.875, 0.5, 0.875, 0.5417, 0.8438, 0.5417, 0.8438, 0.5, 0.875, 0.5417, 0.875, 0.5833, 0.8437, 0.5833, 0.8438, 0.5417, 0.8438, 0.5, 0.8438, 0.5417, 0.8125, 0.5417, 0.8125, 0.5, 0.8438, 0.5417, 0.8437, 0.5833, 0.8125, 0.5833, 0.8125, 0.5417, 0.8125, 0.5, 0.8125, 0.5417, 0.7812, 0.5417, 0.7812, 0.5, 0.8125, 0.5417, 0.8125, 0.5833, 0.7812, 0.5833, 0.7812, 0.5417, 0.7812, 0.5, 0.7812, 0.5417, 0.75, 0.5417, 0.75, 0.5, 0.7812, 0.5417, 0.7812, 0.5833, 0.75, 0.5833, 0.75, 0.5417, 0.75, 0.5, 0.75, 0.5417, 0.7188, 0.5417, 0.7188, 0.5, 0.75, 0.5417, 0.75, 0.5833, 0.7188, 0.5833, 0.7188, 0.5417, 0.7188, 0.5, 0.7188, 0.5417, 0.6875, 0.5417, 0.6875, 0.5, 0.7188, 0.5417, 0.7188, 0.5833, 0.6875, 0.5833, 0.6875, 0.5417, 0.6875, 0.5, 0.6875, 0.5417, 0.6562, 0.5417, 0.6562, 0.5, 0.6875, 0.5417, 0.6875, 0.5833, 0.6562, 0.5833, 0.6562, 0.5417, 0.6562, 0.5, 0.6562, 0.5417, 0.625, 0.5417, 0.625, 0.5, 0.6562, 0.5417, 0.6562, 0.5833, 0.625, 0.5833, 0.625, 0.5417, 0.625, 0.5, 0.625, 0.5417, 0.5938, 0.5417, 0.5938, 0.5, 0.625, 0.5417, 0.625, 0.5833, 0.5938, 0.5833, 0.5938, 0.5417, 0.5938, 0.5, 0.5938, 0.5417, 0.5625, 0.5417, 0.5625, 0.5, 0.5938, 0.5417, 0.5938, 0.5833, 0.5625, 0.5833, 0.5625, 0.5417, 0.5625, 0.5, 0.5625, 0.5417, 0.5312, 0.5417, 0.5312, 0.5, 0.5625, 0.5417, 0.5625, 0.5833, 0.5312, 0.5833, 0.5312, 0.5417, 0.5312, 0.5, 0.5312, 0.5417, 0.5, 0.5417, 0.5, 0.5, 0.5312, 0.5417, 0.5312, 0.5833, 0.5, 0.5833, 0.5, 0.5417, 0.5, 0.5, 0.5, 0.5417, 0.4688, 0.5417, 0.4688, 0.5, 0.5, 0.5417, 0.5, 0.5833, 0.4687, 0.5833, 0.4688, 0.5417, 0.4688, 0.5, 0.4688, 0.5417, 0.4375, 0.5417, 0.4375, 0.5, 0.4688, 0.5417, 0.4687, 0.5833, 0.4375, 0.5833, 0.4375, 0.5417, 0.4375, 0.5, 0.4375, 0.5417, 0.4062, 0.5417, 0.4062, 0.5, 0.4375, 0.5417, 0.4375, 0.5833, 0.4062, 0.5833, 0.4062, 0.5417, 0.4062, 0.5, 0.4062, 0.5417, 0.375, 0.5417, 0.375, 0.5, 0.4062, 0.5417, 0.4062, 0.5833, 0.375, 0.5833, 0.375, 0.5417, 0.375, 0.5, 0.375, 0.5417, 0.3438, 0.5417, 0.3438, 0.5, 0.375, 0.5417, 0.375, 0.5833, 0.3438, 0.5833, 0.3438, 0.5417, 0.3438, 0.5, 0.3438, 0.5417, 0.3125, 0.5417, 0.3125, 0.5, 0.3438, 0.5417, 0.3438, 0.5833, 0.3125, 0.5833, 0.3125, 0.5417, 0.3125, 0.5, 0.3125, 0.5417, 0.2812, 0.5417, 0.2812, 0.5, 0.3125, 0.5417, 0.3125, 0.5833, 0.2812, 0.5833, 0.2812, 0.5417, 0.2812, 0.5, 0.2812, 0.5417, 0.25, 0.5417, 0.25, 0.5, 0.2812, 0.5417, 0.2812, 0.5833, 0.25, 0.5833, 0.25, 0.5417, 0.25, 0.5, 0.25, 0.5417, 0.2188, 0.5417, 0.2188, 0.5, 0.25, 0.5417, 0.25, 0.5833, 0.2188, 0.5833, 0.2188, 0.5417, 0.2188, 0.5, 0.2188, 0.5417, 0.1875, 0.5417, 0.1875, 0.5, 0.2188, 0.5417, 0.2188, 0.5833, 0.1875, 0.5833, 0.1875, 0.5417, 0.1875, 0.5, 0.1875, 0.5417, 0.1562, 0.5417, 0.1562, 0.5, 0.1875, 0.5417, 0.1875, 0.5833, 0.1562, 0.5833, 0.1562, 0.5417, 0.1562, 0.5, 0.1562, 0.5417, 0.125, 0.5417, 0.125, 0.5, 0.1562, 0.5417, 0.1562, 0.5833, 0.125, 0.5833, 0.125, 0.5417, 0.125, 0.5, 0.125, 0.5417, 0.09375, 0.5417, 0.09375, 0.5, 0.125, 0.5417, 0.125, 0.5833, 0.09375, 0.5833, 0.09375, 0.5417, 0.09375, 0.5, 0.09375, 0.5417, 0.0625, 0.5417, 0.0625, 0.5, 0.09375, 0.5417, 0.09375, 0.5833, 0.0625, 0.5833, 0.0625, 0.5417, 0.0625, 0.5, 0.0625, 0.5417, 0.03125, 0.5417, 0.03125, 0.5, 0.0625, 0.5417, 0.0625, 0.5833, 0.03125, 0.5833, 0.03125, 0.5417, 0.03125, 0.5, 0.03125, 0.5417, 0.0, 0.5417, 0.0, 0.5, 0.03125, 0.5417, 0.03125, 0.5833, 0.0, 0.5833, 0.0, 0.5417, 0.7188, 0.625, 0.7188, 0.5833, 0.7188, 0.5833, 0.7188, 0.625, 0.75, 0.9167, 0.7188, 0.9167, 0.7188, 0.9167, 0.75, 0.9167, 0.7188, 0.5833, 0.75, 0.5833, 0.75, 0.5833, 0.7188, 0.5833, 0.7188, 0.9167, 0.7188, 0.875, 0.7188, 0.875, 0.7188, 0.9167, 0.75, 0.875, 0.7812, 0.875, 0.7812, 0.875, 0.75, 0.875, 0.7188, 0.875, 0.75, 0.875, 0.75, 0.875, 0.7188, 0.875, 0.7812, 0.875, 0.7812, 0.9167, 0.7812, 0.9167, 0.7812, 0.875, 0.75, 0.5833, 0.7812, 0.5833, 0.7812, 0.5833, 0.75, 0.5833, 0.7812, 0.625, 0.75, 0.625, 0.75, 0.6458, 0.7813, 0.6458, 0.75, 0.625, 0.7188, 0.625, 0.7188, 0.6458, 0.75, 0.6458, 0.7188, 0.625, 0.7188, 0.5833, 0.7188, 0.6111, 0.7188, 0.6458, 0.7188, 0.5833, 0.75, 0.5833, 0.75, 0.6111, 0.7188, 0.6111, 0.75, 0.5833, 0.7812, 0.5833, 0.7812, 0.6111, 0.75, 0.6111, 0.7812, 0.5833, 0.7812, 0.625, 0.7813, 0.6458, 0.7812, 0.6111, 0.7813, 0.6458, 0.75, 0.6458, 0.75, 0.6667, 0.7813, 0.6667, 0.7813, 0.6667, 0.75, 0.6667, 0.75, 0.6875, 0.7813, 0.6875, 0.7813, 0.6875, 0.75, 0.6875, 0.75, 0.7083, 0.7813, 0.7083, 0.7813, 0.7083, 0.75, 0.7083, 0.75, 0.7292, 0.7813, 0.7292, 0.7813, 0.7292, 0.75, 0.7292, 0.75, 0.75, 0.7813, 0.75, 0.7813, 0.75, 0.75, 0.75, 0.75, 0.7708, 0.7812, 0.7708, 0.7812, 0.7708, 0.75, 0.7708, 0.75, 0.7917, 0.7812, 0.7917, 0.7812, 0.7917, 0.75, 0.7917, 0.75, 0.8125, 0.7812, 0.8125, 0.7812, 0.8125, 0.75, 0.8125, 0.75, 0.8333, 0.7812, 0.8333, 0.7812, 0.8333, 0.75, 0.8333, 0.75, 0.8542, 0.7812, 0.8542, 0.7812, 0.8542, 0.75, 0.8542, 0.75, 0.875, 0.7812, 0.875, 0.75, 0.6458, 0.7188, 0.6458, 0.7188, 0.6667, 0.75, 0.6667, 0.75, 0.6667, 0.7188, 0.6667, 0.7188, 0.6875, 0.75, 0.6875, 0.75, 0.6875, 0.7188, 0.6875, 0.7188, 0.7083, 0.75, 0.7083, 0.75, 0.7083, 0.7188, 0.7083, 0.7188, 0.7292, 0.75, 0.7292, 0.75, 0.7292, 0.7188, 0.7292, 0.7188, 0.75, 0.75, 0.75, 0.75, 0.75, 0.7188, 0.75, 0.7187, 0.7708, 0.75, 0.7708, 0.75, 0.7708, 0.7187, 0.7708, 0.7187, 0.7917, 0.75, 0.7917, 0.75, 0.7917, 0.7187, 0.7917, 0.7187, 0.8125, 0.75, 0.8125, 0.75, 0.8125, 0.7187, 0.8125, 0.7188, 0.8333, 0.75, 0.8333, 0.75, 0.8333, 0.7188, 0.8333, 0.7188, 0.8542, 0.75, 0.8542, 0.75, 0.8542, 0.7188, 0.8542, 0.7188, 0.875, 0.75, 0.875, 0.7188, 0.6458, 0.7188, 0.6111, 0.7188, 0.6389, 0.7188, 0.6667, 0.7188, 0.6667, 0.7188, 0.6389, 0.7188, 0.6667, 0.7188, 0.6875, 0.7188, 0.6875, 0.7188, 0.6667, 0.7188, 0.6944, 0.7188, 0.7083, 0.7188, 0.7083, 0.7188, 0.6944, 0.7188, 0.7222, 0.7188, 0.7292, 0.7188, 0.7292, 0.7188, 0.7222, 0.7188, 0.75, 0.7188, 0.75, 0.7188, 0.75, 0.7188, 0.75, 0.7187, 0.7778, 0.7187, 0.7708, 0.7187, 0.7708, 0.7187, 0.7778, 0.7187, 0.8056, 0.7187, 0.7917, 0.7187, 0.7917, 0.7187, 0.8056, 0.7187, 0.8333, 0.7187, 0.8125, 0.7187, 0.8125, 0.7187, 0.8333, 0.7188, 0.8611, 0.7188, 0.8333, 0.7188, 0.8333, 0.7188, 0.8611, 0.7188, 0.8889, 0.7188, 0.8542, 0.7188, 0.8542, 0.7188, 0.8889, 0.7188, 0.9167, 0.7188, 0.875, 0.7188, 0.6111, 0.75, 0.6111, 0.75, 0.6389, 0.7188, 0.6389, 0.7188, 0.6389, 0.75, 0.6389, 0.75, 0.6667, 0.7188, 0.6667, 0.7188, 0.6667, 0.75, 0.6667, 0.75, 0.6944, 0.7188, 0.6944, 0.7188, 0.6944, 0.75, 0.6944, 0.75, 0.7222, 0.7188, 0.7222, 0.7188, 0.7222, 0.75, 0.7222, 0.75, 0.75, 0.7188, 0.75, 0.7188, 0.75, 0.75, 0.75, 0.75, 0.7778, 0.7187, 0.7778, 0.7187, 0.7778, 0.75, 0.7778, 0.75, 0.8056, 0.7187, 0.8056, 0.7187, 0.8056, 0.75, 0.8056, 0.75, 0.8333, 0.7187, 0.8333, 0.7187, 0.8333, 0.75, 0.8333, 0.75, 0.8611, 0.7188, 0.8611, 0.7188, 0.8611, 0.75, 0.8611, 0.75, 0.8889, 0.7188, 0.8889, 0.7188, 0.8889, 0.75, 0.8889, 0.75, 0.9167, 0.7188, 0.9167, 0.75, 0.6111, 0.7812, 0.6111, 0.7812, 0.6389, 0.75, 0.6389, 0.75, 0.6389, 0.7812, 0.6389, 0.7812, 0.6667, 0.75, 0.6667, 0.75, 0.6667, 0.7812, 0.6667, 0.7812, 0.6944, 0.75, 0.6944, 0.75, 0.6944, 0.7812, 0.6944, 0.7812, 0.7222, 0.75, 0.7222, 0.75, 0.7222, 0.7812, 0.7222, 0.7813, 0.75, 0.75, 0.75, 0.75, 0.75, 0.7813, 0.75, 0.7813, 0.7778, 0.75, 0.7778, 0.75, 0.7778, 0.7813, 0.7778, 0.7813, 0.8056, 0.75, 0.8056, 0.75, 0.8056, 0.7813, 0.8056, 0.7813, 0.8333, 0.75, 0.8333, 0.75, 0.8333, 0.7813, 0.8333, 0.7813, 0.8611, 0.75, 0.8611, 0.75, 0.8611, 0.7813, 0.8611, 0.7813, 0.8889, 0.75, 0.8889, 0.75, 0.8889, 0.7813, 0.8889, 0.7812, 0.9167, 0.75, 0.9167, 0.7812, 0.6111, 0.7813, 0.6458, 0.7813, 0.6667, 0.7812, 0.6389, 0.7812, 0.6389, 0.7813, 0.6667, 0.7813, 0.6875, 0.7812, 0.6667, 0.7812, 0.6667, 0.7813, 0.6875, 0.7813, 0.7083, 0.7812, 0.6944, 0.7812, 0.6944, 0.7813, 0.7083, 0.7813, 0.7292, 0.7812, 0.7222, 0.7812, 0.7222, 0.7813, 0.7292, 0.7813, 0.75, 0.7813, 0.75, 0.7813, 0.75, 0.7813, 0.75, 0.7812, 0.7708, 0.7813, 0.7778, 0.7813, 0.7778, 0.7812, 0.7708, 0.7812, 0.7917, 0.7813, 0.8056, 0.7813, 0.8056, 0.7812, 0.7917, 0.7812, 0.8125, 0.7813, 0.8333, 0.7813, 0.8333, 0.7812, 0.8125, 0.7812, 0.8333, 0.7813, 0.8611, 0.7813, 0.8611, 0.7812, 0.8333, 0.7812, 0.8542, 0.7813, 0.8889, 0.7813, 0.8889, 0.7812, 0.8542, 0.7812, 0.875, 0.7812, 0.9167])
me_cylinder.materials.append(mat_material_001)
me_cylinder.update()
me_plane_001 = bpy.data.meshes.new('Plane.001')
me_plane_001.from_pydata([(-5.805, -5.805, 0.0), (5.805, -5.805, 0.0), (-5.805, 5.805, 0.0), (5.805, 5.805, 0.0)], [], [(0, 1, 3, 2)])
_uv = me_plane_001.uv_layers.new(name='UVMap')
_uv.uv.foreach_set('vector', [0.0, 0.0, 1.0, 0.0, 1.0, 1.0, 0.0, 1.0])
me_plane_001.update()

# ---- objects
ob_light = bpy.data.objects.new('Light', light_light)
ob_camera = bpy.data.objects.new('Camera', cam_camera)
ob_cylinder = bpy.data.objects.new('Cylinder', me_cylinder)
ob_plane = bpy.data.objects.new('Plane', me_plane_001)

# ---- transforms, parenting, visibility, modifiers, constraints
ob_light.location = (1.636, -0.4393, 7.944)
ob_light.rotation_euler = (0.6503, 0.05522, 1.866)
ob_light.lock_rotations_4d = False
ob_light.empty_display_type = 'ARROWS'
ob_light.color = (0.0, 0.0, 0.0, 0.0)
ob_light.lineart.crease_threshold = 0.0
ob_camera.location = (7.359, -6.926, 4.958)
ob_camera.rotation_euler = (1.109, 0.0, 0.8149)
ob_camera.lock_rotations_4d = False
ob_camera.empty_display_type = 'ARROWS'
ob_camera.color = (0.0, 0.0, 0.0, 0.0)
ob_camera.display_type = 'WIRE'
ob_camera.lineart.crease_threshold = 0.0
ob_cylinder.location = (0.0, 0.0, 0.0)
_m = ob_cylinder.modifiers.new('Subdivision', 'SUBSURF')
_m.levels = 2
ob_plane.location = (0.246, 0.3254, -1.044)

# ---- collection membership
col_collection.objects.link(ob_light)
col_collection.objects.link(ob_camera)
col_collection.objects.link(ob_cylinder)
col_collection.objects.link(ob_plane)

# ---- scene / render settings (as saved in the file)
scene.camera = ob_camera
scene.frame_start = 1; scene.frame_end = 250; scene.frame_set(1)
scene.render.engine = 'CYCLES'
bpy.context.view_layer.update()
